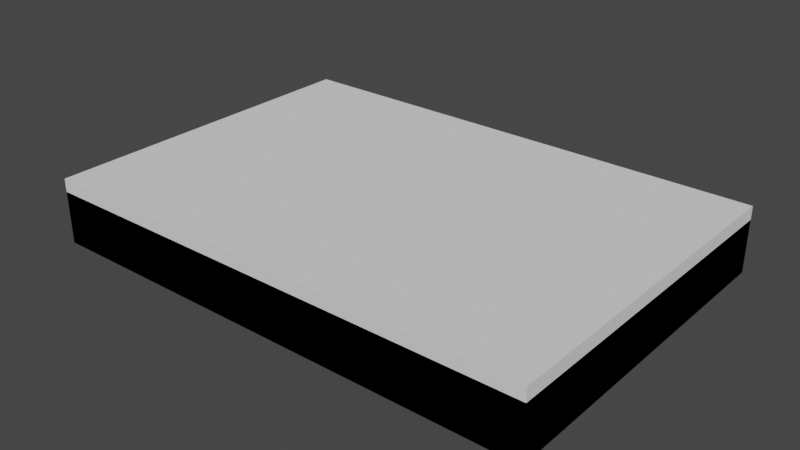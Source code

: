 # Source: sark3.blend  (saved by Blender 3.3.6; exported with 4.5.12 LTS)
import bpy
from mathutils import Matrix  # noqa: F401  (used for matrix-valued properties, if any)

bpy.ops.wm.read_factory_settings(use_empty=True)
scene = bpy.context.scene
scene.name = 'Scene'

# ---- collections
col_final = bpy.data.collections.new('final'); scene.collection.children.link(col_final)

# ---- world
world_world = bpy.data.worlds.new('World'); scene.world = world_world
world_world.use_nodes = True; world_world.node_tree.nodes.clear()
_N = world_world.node_tree.nodes; _L = world_world.node_tree.links
n0 = _N.new('ShaderNodeOutputWorld'); n0.name = 'World Output'; n0.location = (300, 300)
n1 = _N.new('ShaderNodeBackground'); n1.name = 'Background'; n1.location = (10, 300)
n1.inputs[0].default_value = (0.05088, 0.05088, 0.05088, 1.0)
_L.new(n1.outputs[0], n0.inputs[0])
n0.is_active_output = True
world_world.color = (0.05088, 0.05088, 0.05088)
world_world.use_sun_shadow = False
world_world.sun_shadow_jitter_overblur = 0.0

# ---- meshes
me_vert_001 = bpy.data.meshes.new('Vert.001')
me_vert_001.from_pydata([(-91.0, 61.0, 0.0), (91.0, 61.0, 0.0), (-96.0, 66.0, -3.0), (96.0, 66.0, -3.0), (-96.0, 66.0, 0.0), (96.0, 66.0, 0.0), (96.0, 0.0, 0.0), (-96.0, 0.0, 0.0), (96.0, 0.0, -3.0), (-96.0, 0.0, -3.0), (91.0, 0.0, 0.0), (-91.0, 0.0, 0.0), (-91.0, 61.0, 0.0), (-79.0, 61.0, 0.0), (-91.0, 49.0, 0.0), (-79.0, 49.0, 0.0), (-96.0, 0.0, 17.0), (-96.0, 66.0, 17.0), (-91.0, 0.0, 17.0), (-91.0, 61.0, 17.0), (91.0, 61.0, 17.0), (96.0, 66.0, 17.0), (96.0, 0.0, 17.0), (91.0, 0.0, 17.0), (-91.0, 61.0, 20.66), (-79.0, 61.0, 20.66), (-91.0, 49.0, 20.66), (-79.0, 49.0, 20.66), (91.0, 61.0, 0.0), (-91.0, 61.0, 0.0), (96.0, 66.0, -3.0), (-96.0, 66.0, -3.0), (96.0, 66.0, 0.0), (-96.0, 66.0, 0.0), (-96.0, 0.0, 0.0), (96.0, 0.0, 0.0), (-96.0, 0.0, -3.0), (96.0, 0.0, -3.0), (-91.0, 0.0, 0.0), (91.0, 0.0, 0.0), (91.0, 61.0, 0.0), (79.0, 61.0, 0.0), (91.0, 49.0, 0.0), (79.0, 49.0, 0.0), (96.0, 0.0, 17.0), (96.0, 66.0, 17.0), (91.0, 0.0, 17.0), (91.0, 61.0, 17.0), (-91.0, 61.0, 17.0), (-96.0, 66.0, 17.0), (-96.0, 0.0, 17.0), (-91.0, 0.0, 17.0), (91.0, 61.0, 20.66), (79.0, 61.0, 20.66), (91.0, 49.0, 20.66), (79.0, 49.0, 20.66), (-91.0, -61.0, 0.0), (91.0, -61.0, 0.0), (-96.0, -66.0, -3.0), (96.0, -66.0, -3.0), (-96.0, -66.0, 0.0), (96.0, -66.0, 0.0), (-91.0, -61.0, 0.0), (-79.0, -61.0, 0.0), (-91.0, -49.0, 0.0), (-79.0, -49.0, 0.0), (-96.0, -66.0, 17.0), (-91.0, -61.0, 17.0), (91.0, -61.0, 17.0), (96.0, -66.0, 17.0), (-91.0, -61.0, 20.66), (-79.0, -61.0, 20.66), (-91.0, -49.0, 20.66), (-79.0, -49.0, 20.66), (91.0, -61.0, 0.0), (-91.0, -61.0, 0.0), (96.0, -66.0, -3.0), (-96.0, -66.0, -3.0), (96.0, -66.0, 0.0), (-96.0, -66.0, 0.0), (91.0, -61.0, 0.0), (79.0, -61.0, 0.0), (91.0, -49.0, 0.0), (79.0, -49.0, 0.0), (96.0, -66.0, 17.0), (91.0, -61.0, 17.0), (-91.0, -61.0, 17.0), (-96.0, -66.0, 17.0), (91.0, -61.0, 20.66), (79.0, -61.0, 20.66), (91.0, -49.0, 20.66), (79.0, -49.0, 20.66), (86.84, 55.0, -3.0), (86.84, 55.0, -3.0), (86.84, 55.0, 0.0), (86.84, 55.0, 0.0), (86.84, 55.0, 0.0), (86.84, 55.0, 20.66), (86.8, 55.36, -3.0), (86.8, 55.36, -3.0), (86.8, 55.36, 0.0), (86.8, 55.36, 0.0), (86.8, 55.36, 0.0), (86.8, 55.36, 20.66), (86.7, 55.7, -3.0), (86.7, 55.7, -3.0), (86.7, 55.7, 0.0), (86.7, 55.7, 0.0), (86.7, 55.7, 0.0), (86.7, 55.7, 20.66), (86.8, 54.64, -3.0), (86.8, 54.64, -3.0), (86.8, 54.64, 0.0), (86.8, 54.64, 0.0), (86.8, 54.64, 0.0), (86.8, 54.64, 20.66), (86.7, 54.3, -3.0), (86.7, 54.3, -3.0), (86.7, 54.3, 0.0), (86.7, 54.3, 0.0), (86.7, 54.3, 0.0), (86.7, 54.3, 20.66), (86.8, -54.64, -3.0), (86.8, -54.64, -3.0), (86.8, -54.64, 20.66), (86.8, -54.64, 0.0), (86.8, -54.64, 0.0), (86.8, -54.64, 0.0), (86.7, -54.3, -3.0), (86.7, -54.3, -3.0), (86.7, -54.3, 20.66), (86.7, -54.3, 0.0), (86.7, -54.3, 0.0), (86.7, -54.3, 0.0), (86.53, -53.98, -3.0), (86.53, -53.98, -3.0), (86.53, -53.98, 20.66), (86.53, -53.98, 0.0), (86.53, -53.98, 0.0), (86.53, -53.98, 0.0), (86.84, -55.0, -3.0), (86.84, -55.0, -3.0), (86.84, -55.0, 20.66), (86.84, -55.0, 0.0), (86.84, -55.0, 0.0), (86.84, -55.0, 0.0), (86.8, -55.36, -3.0), (86.8, -55.36, -3.0), (86.8, -55.36, 20.66), (86.8, -55.36, 0.0), (86.8, -55.36, 0.0), (86.8, -55.36, 0.0), (86.53, -56.02, -3.0), (86.53, -56.02, -3.0), (86.53, -56.02, 20.66), (86.53, -56.02, 0.0), (86.53, -56.02, 0.0), (86.53, -56.02, 0.0), (86.7, -55.7, -3.0), (86.7, -55.7, -3.0), (86.7, -55.7, 20.66), (86.7, -55.7, 0.0), (86.7, -55.7, 0.0), (86.7, -55.7, 0.0), (85.7, 56.7, -3.0), (85.7, 56.7, -3.0), (85.7, 56.7, 0.0), (85.7, 56.7, 0.0), (85.7, 56.7, 0.0), (85.7, 56.7, 20.66), (86.02, 56.53, -3.0), (86.02, 56.53, -3.0), (86.02, 56.53, 0.0), (86.02, 56.53, 0.0), (86.02, 56.53, 0.0), (86.02, 56.53, 20.66), (85.36, 56.8, -3.0), (85.36, 56.8, -3.0), (85.36, 56.8, 0.0), (85.36, 56.8, 0.0), (85.36, 56.8, 0.0), (85.36, 56.8, 20.66), (86.53, 56.02, -3.0), (86.53, 56.02, -3.0), (86.53, 56.02, 0.0), (86.53, 56.02, 0.0), (86.53, 56.02, 0.0), (86.53, 56.02, 20.66), (86.3, 56.3, -3.0), (86.3, 56.3, -3.0), (86.3, 56.3, 0.0), (86.3, 56.3, 0.0), (86.3, 56.3, 0.0), (86.3, 56.3, 20.66), (86.53, 53.98, -3.0), (86.53, 53.98, -3.0), (86.53, 53.98, 0.0), (86.53, 53.98, 0.0), (86.53, 53.98, 0.0), (86.53, 53.98, 20.66), (86.02, 53.47, -3.0), (86.02, 53.47, -3.0), (86.02, 53.47, 0.0), (86.02, 53.47, 0.0), (86.02, 53.47, 0.0), (86.02, 53.47, 20.66), (86.3, 53.7, -3.0), (86.3, 53.7, -3.0), (86.3, 53.7, 0.0), (86.3, 53.7, 0.0), (86.3, 53.7, 0.0), (86.3, 53.7, 20.66), (85.7, 53.3, -3.0), (85.7, 53.3, -3.0), (85.7, 53.3, 0.0), (85.7, 53.3, 0.0), (85.7, 53.3, 0.0), (85.7, 53.3, 20.66), (85.36, 53.2, -3.0), (85.36, 53.2, -3.0), (85.36, 53.2, 0.0), (85.36, 53.2, 0.0), (85.36, 53.2, 0.0), (85.36, 53.2, 20.66), (85.7, -53.3, -3.0), (85.7, -53.3, -3.0), (85.7, -53.3, 20.66), (85.7, -53.3, 0.0), (85.7, -53.3, 0.0), (85.7, -53.3, 0.0), (85.36, -53.2, -3.0), (85.36, -53.2, -3.0), (85.36, -53.2, 20.66), (85.36, -53.2, 0.0), (85.36, -53.2, 0.0), (85.36, -53.2, 0.0), (86.02, -53.47, -3.0), (86.02, -53.47, -3.0), (86.02, -53.47, 20.66), (86.02, -53.47, 0.0), (86.02, -53.47, 0.0), (86.02, -53.47, 0.0), (86.3, -53.7, -3.0), (86.3, -53.7, -3.0), (86.3, -53.7, 20.66), (86.3, -53.7, 0.0), (86.3, -53.7, 0.0), (86.3, -53.7, 0.0), (86.3, -56.3, -3.0), (86.3, -56.3, -3.0), (86.3, -56.3, 20.66), (86.3, -56.3, 0.0), (86.3, -56.3, 0.0), (86.3, -56.3, 0.0), (85.36, -56.8, -3.0), (85.36, -56.8, -3.0), (85.36, -56.8, 0.0), (85.36, -56.8, 20.66), (85.36, -56.8, 0.0), (85.36, -56.8, 0.0), (86.02, -56.53, -3.0), (86.02, -56.53, -3.0), (86.02, -56.53, 0.0), (86.02, -56.53, 20.66), (86.02, -56.53, 0.0), (86.02, -56.53, 0.0), (85.7, -56.7, -3.0), (85.7, -56.7, -3.0), (85.7, -56.7, 0.0), (85.7, -56.7, 20.66), (85.7, -56.7, 0.0), (85.7, -56.7, 0.0), (85.0, 56.84, -3.0), (85.0, 56.84, -3.0), (85.0, 56.84, 0.0), (85.0, 56.84, 0.0), (85.0, 56.84, 0.0), (85.0, 56.84, 20.66), (84.64, 56.8, -3.0), (84.64, 56.8, -3.0), (84.64, 56.8, 0.0), (84.64, 56.8, 0.0), (84.64, 56.8, 0.0), (84.64, 56.8, 20.66), (84.3, 56.7, -3.0), (84.3, 56.7, -3.0), (84.3, 56.7, 0.0), (84.3, 56.7, 0.0), (84.3, 56.7, 0.0), (84.3, 56.7, 20.66), (85.0, 53.16, -3.0), (85.0, 53.16, -3.0), (85.0, 53.16, 0.0), (85.0, 53.16, 0.0), (85.0, 53.16, 0.0), (85.0, 53.16, 20.66), (84.64, 53.2, -3.0), (84.64, 53.2, -3.0), (84.64, 53.2, 0.0), (84.64, 53.2, 0.0), (84.64, 53.2, 0.0), (84.64, 53.2, 20.66), (84.3, 53.3, -3.0), (84.3, 53.3, -3.0), (84.3, 53.3, 0.0), (84.3, 53.3, 0.0), (84.3, 53.3, 0.0), (84.3, 53.3, 20.66), (85.0, -53.16, -3.0), (85.0, -53.16, -3.0), (85.0, -53.16, 20.66), (85.0, -53.16, 0.0), (85.0, -53.16, 0.0), (85.0, -53.16, 0.0), (84.64, -53.2, -3.0), (84.64, -53.2, -3.0), (84.64, -53.2, 20.66), (84.64, -53.2, 0.0), (84.64, -53.2, 0.0), (84.64, -53.2, 0.0), (85.0, -56.84, -3.0), (85.0, -56.84, -3.0), (85.0, -56.84, 0.0), (85.0, -56.84, 20.66), (85.0, -56.84, 0.0), (85.0, -56.84, 0.0), (84.64, -56.8, -3.0), (84.64, -56.8, -3.0), (84.64, -56.8, 0.0), (84.64, -56.8, 20.66), (84.64, -56.8, 0.0), (84.64, -56.8, 0.0), (84.3, -56.7, -3.0), (84.3, -56.7, -3.0), (84.3, -56.7, 0.0), (84.3, -56.7, 20.66), (84.3, -56.7, 0.0), (84.3, -56.7, 0.0), (83.98, 56.53, -3.0), (83.98, 56.53, -3.0), (83.98, 56.53, 0.0), (83.98, 56.53, 0.0), (83.98, 56.53, 0.0), (83.98, 56.53, 20.66), (83.7, 56.3, -3.0), (83.7, 56.3, -3.0), (83.7, 56.3, 0.0), (83.7, 56.3, 0.0), (83.7, 56.3, 0.0), (83.7, 56.3, 20.66), (83.47, 56.02, -3.0), (83.47, 56.02, -3.0), (83.47, 56.02, 0.0), (83.47, 56.02, 0.0), (83.47, 56.02, 0.0), (83.47, 56.02, 20.66), (83.3, 55.7, -3.0), (83.3, 55.7, -3.0), (83.3, 55.7, 0.0), (83.3, 55.7, 0.0), (83.3, 55.7, 0.0), (83.3, 55.7, 20.66), (83.2, 55.36, -3.0), (83.2, 55.36, -3.0), (83.2, 55.36, 0.0), (83.2, 55.36, 0.0), (83.2, 55.36, 0.0), (83.2, 55.36, 20.66), (83.2, 54.64, -3.0), (83.2, 54.64, -3.0), (83.2, 54.64, 0.0), (83.2, 54.64, 0.0), (83.2, 54.64, 0.0), (83.2, 54.64, 20.66), (83.3, 54.3, -3.0), (83.3, 54.3, -3.0), (83.3, 54.3, 0.0), (83.3, 54.3, 0.0), (83.3, 54.3, 0.0), (83.3, 54.3, 20.66), (83.47, 53.98, -3.0), (83.47, 53.98, -3.0), (83.47, 53.98, 0.0), (83.47, 53.98, 0.0), (83.47, 53.98, 0.0), (83.47, 53.98, 20.66), (83.7, 53.7, -3.0), (83.7, 53.7, -3.0), (83.7, 53.7, 0.0), (83.7, 53.7, 0.0), (83.7, 53.7, 0.0), (83.7, 53.7, 20.66), (83.98, 53.47, -3.0), (83.98, 53.47, -3.0), (83.98, 53.47, 0.0), (83.98, 53.47, 0.0), (83.98, 53.47, 0.0), (83.98, 53.47, 20.66), (84.3, -53.3, -3.0), (84.3, -53.3, -3.0), (84.3, -53.3, 20.66), (84.3, -53.3, 0.0), (84.3, -53.3, 0.0), (84.3, -53.3, 0.0), (83.98, -53.47, -3.0), (83.98, -53.47, -3.0), (83.98, -53.47, 20.66), (83.98, -53.47, 0.0), (83.98, -53.47, 0.0), (83.98, -53.47, 0.0), (83.7, -53.7, -3.0), (83.7, -53.7, -3.0), (83.7, -53.7, 20.66), (83.7, -53.7, 0.0), (83.7, -53.7, 0.0), (83.7, -53.7, 0.0), (83.47, -53.98, -3.0), (83.47, -53.98, -3.0), (83.47, -53.98, 0.0), (83.47, -53.98, 20.66), (83.47, -53.98, 0.0), (83.47, -53.98, 0.0), (83.2, -54.64, -3.0), (83.2, -54.64, -3.0), (83.2, -54.64, 0.0), (83.2, -54.64, 20.66), (83.2, -54.64, 0.0), (83.2, -54.64, 0.0), (83.3, -54.3, -3.0), (83.3, -54.3, -3.0), (83.3, -54.3, 0.0), (83.3, -54.3, 20.66), (83.3, -54.3, 0.0), (83.3, -54.3, 0.0), (83.2, -55.36, -3.0), (83.2, -55.36, -3.0), (83.2, -55.36, 0.0), (83.2, -55.36, 20.66), (83.2, -55.36, 0.0), (83.2, -55.36, 0.0), (83.3, -55.7, -3.0), (83.3, -55.7, -3.0), (83.3, -55.7, 0.0), (83.3, -55.7, 20.66), (83.3, -55.7, 0.0), (83.3, -55.7, 0.0), (83.7, -56.3, -3.0), (83.7, -56.3, -3.0), (83.7, -56.3, 0.0), (83.7, -56.3, 20.66), (83.7, -56.3, 0.0), (83.7, -56.3, 0.0), (83.98, -56.53, -3.0), (83.98, -56.53, -3.0), (83.98, -56.53, 0.0), (83.98, -56.53, 20.66), (83.98, -56.53, 0.0), (83.98, -56.53, 0.0), (83.47, -56.02, -3.0), (83.47, -56.02, -3.0), (83.47, -56.02, 0.0), (83.47, -56.02, 20.66), (83.47, -56.02, 0.0), (83.47, -56.02, 0.0), (83.16, 55.0, -3.0), (83.16, 55.0, -3.0), (83.16, 55.0, 0.0), (83.16, 55.0, 0.0), (83.16, 55.0, 0.0), (83.16, 55.0, 20.66), (83.16, -55.0, -3.0), (83.16, -55.0, -3.0), (83.16, -55.0, 0.0), (83.16, -55.0, 20.66), (83.16, -55.0, 0.0), (83.16, -55.0, 0.0), (-83.2, -54.64, -3.0), (-83.2, -54.64, -3.0), (-83.2, -54.64, 0.0), (-83.2, -54.64, 0.0), (-83.2, -54.64, 20.66), (-83.2, -54.64, 0.0), (-83.16, -55.0, -3.0), (-83.16, -55.0, -3.0), (-83.16, -55.0, 0.0), (-83.16, -55.0, 0.0), (-83.16, -55.0, 20.66), (-83.16, -55.0, 0.0), (-83.16, 55.0, -3.0), (-83.16, 55.0, -3.0), (-83.16, 55.0, 0.0), (-83.16, 55.0, 0.0), (-83.16, 55.0, 0.0), (-83.16, 55.0, 20.66), (-83.2, 55.36, -3.0), (-83.2, 55.36, -3.0), (-83.2, 55.36, 0.0), (-83.2, 55.36, 0.0), (-83.2, 55.36, 0.0), (-83.2, 55.36, 20.66), (-83.2, 54.64, -3.0), (-83.2, 54.64, -3.0), (-83.2, 54.64, 0.0), (-83.2, 54.64, 0.0), (-83.2, 54.64, 0.0), (-83.2, 54.64, 20.66), (-83.3, 55.7, -3.0), (-83.3, 55.7, -3.0), (-83.3, 55.7, 0.0), (-83.3, 55.7, 0.0), (-83.3, 55.7, 0.0), (-83.3, 55.7, 20.66), (-83.3, 54.3, -3.0), (-83.3, 54.3, -3.0), (-83.3, 54.3, 0.0), (-83.3, 54.3, 0.0), (-83.3, 54.3, 0.0), (-83.3, 54.3, 20.66), (-83.2, -55.36, -3.0), (-83.2, -55.36, -3.0), (-83.2, -55.36, 0.0), (-83.2, -55.36, 0.0), (-83.2, -55.36, 20.66), (-83.2, -55.36, 0.0), (-83.3, -55.7, -3.0), (-83.3, -55.7, -3.0), (-83.3, -55.7, 0.0), (-83.3, -55.7, 0.0), (-83.3, -55.7, 20.66), (-83.3, -55.7, 0.0), (-83.3, -54.3, -3.0), (-83.3, -54.3, -3.0), (-83.3, -54.3, 0.0), (-83.3, -54.3, 0.0), (-83.3, -54.3, 20.66), (-83.3, -54.3, 0.0), (-83.47, 53.98, -3.0), (-83.47, 53.98, -3.0), (-83.47, 53.98, 0.0), (-83.47, 53.98, 0.0), (-83.47, 53.98, 0.0), (-83.47, 53.98, 20.66), (-83.47, 56.02, -3.0), (-83.47, 56.02, -3.0), (-83.47, 56.02, 0.0), (-83.47, 56.02, 0.0), (-83.47, 56.02, 0.0), (-83.47, 56.02, 20.66), (-84.64, 56.8, -3.0), (-84.64, 56.8, -3.0), (-84.64, 56.8, 0.0), (-84.64, 56.8, 0.0), (-84.64, 56.8, 0.0), (-84.64, 56.8, 20.66), (-84.3, 56.7, -3.0), (-84.3, 56.7, -3.0), (-84.3, 56.7, 0.0), (-84.3, 56.7, 0.0), (-84.3, 56.7, 0.0), (-84.3, 56.7, 20.66), (-83.98, 56.53, -3.0), (-83.98, 56.53, -3.0), (-83.98, 56.53, 0.0), (-83.98, 56.53, 0.0), (-83.98, 56.53, 0.0), (-83.98, 56.53, 20.66), (-83.7, 56.3, -3.0), (-83.7, 56.3, -3.0), (-83.7, 56.3, 0.0), (-83.7, 56.3, 0.0), (-83.7, 56.3, 0.0), (-83.7, 56.3, 20.66), (-83.7, 53.7, -3.0), (-83.7, 53.7, -3.0), (-83.7, 53.7, 0.0), (-83.7, 53.7, 0.0), (-83.7, 53.7, 0.0), (-83.7, 53.7, 20.66), (-83.98, 53.47, -3.0), (-83.98, 53.47, -3.0), (-83.98, 53.47, 0.0), (-83.98, 53.47, 0.0), (-83.98, 53.47, 0.0), (-83.98, 53.47, 20.66), (-84.3, 53.3, -3.0), (-84.3, 53.3, -3.0), (-84.3, 53.3, 0.0), (-84.3, 53.3, 0.0), (-84.3, 53.3, 0.0), (-84.3, 53.3, 20.66), (-84.64, 53.2, -3.0), (-84.64, 53.2, -3.0), (-84.64, 53.2, 0.0), (-84.64, 53.2, 0.0), (-84.64, 53.2, 0.0), (-84.64, 53.2, 20.66), (-84.64, -53.2, -3.0), (-84.64, -53.2, -3.0), (-84.64, -53.2, 0.0), (-84.64, -53.2, 0.0), (-84.64, -53.2, 20.66), (-84.64, -53.2, 0.0), (-84.3, -53.3, -3.0), (-84.3, -53.3, -3.0), (-84.3, -53.3, 0.0), (-84.3, -53.3, 0.0), (-84.3, -53.3, 20.66), (-84.3, -53.3, 0.0), (-83.98, -53.47, -3.0), (-83.98, -53.47, -3.0), (-83.98, -53.47, 0.0), (-83.98, -53.47, 0.0), (-83.98, -53.47, 20.66), (-83.98, -53.47, 0.0), (-83.47, -53.98, -3.0), (-83.47, -53.98, -3.0), (-83.47, -53.98, 0.0), (-83.47, -53.98, 0.0), (-83.47, -53.98, 20.66), (-83.47, -53.98, 0.0), (-83.7, -53.7, -3.0), (-83.7, -53.7, -3.0), (-83.7, -53.7, 0.0), (-83.7, -53.7, 0.0), (-83.7, -53.7, 20.66), (-83.7, -53.7, 0.0), (-83.47, -56.02, -3.0), (-83.47, -56.02, -3.0), (-83.47, -56.02, 0.0), (-83.47, -56.02, 0.0), (-83.47, -56.02, 20.66), (-83.47, -56.02, 0.0), (-83.7, -56.3, -3.0), (-83.7, -56.3, -3.0), (-83.7, -56.3, 0.0), (-83.7, -56.3, 0.0), (-83.7, -56.3, 20.66), (-83.7, -56.3, 0.0), (-83.98, -56.53, -3.0), (-83.98, -56.53, -3.0), (-83.98, -56.53, 0.0), (-83.98, -56.53, 0.0), (-83.98, -56.53, 20.66), (-83.98, -56.53, 0.0), (-84.3, -56.7, -3.0), (-84.3, -56.7, -3.0), (-84.3, -56.7, 0.0), (-84.3, -56.7, 0.0), (-84.3, -56.7, 20.66), (-84.3, -56.7, 0.0), (-84.64, -56.8, -3.0), (-84.64, -56.8, -3.0), (-84.64, -56.8, 0.0), (-84.64, -56.8, 0.0), (-84.64, -56.8, 20.66), (-84.64, -56.8, 0.0), (-85.36, 56.8, -3.0), (-85.36, 56.8, -3.0), (-85.36, 56.8, 0.0), (-85.36, 56.8, 0.0), (-85.36, 56.8, 0.0), (-85.36, 56.8, 20.66), (-85.0, 56.84, -3.0), (-85.0, 56.84, -3.0), (-85.0, 56.84, 0.0), (-85.0, 56.84, 0.0), (-85.0, 56.84, 0.0), (-85.0, 56.84, 20.66), (-85.7, 56.7, -3.0), (-85.7, 56.7, -3.0), (-85.7, 56.7, 0.0), (-85.7, 56.7, 0.0), (-85.7, 56.7, 0.0), (-85.7, 56.7, 20.66), (-86.02, 53.47, -3.0), (-86.02, 53.47, -3.0), (-86.02, 53.47, 0.0), (-86.02, 53.47, 0.0), (-86.02, 53.47, 0.0), (-86.02, 53.47, 20.66), (-85.7, 53.3, -3.0), (-85.7, 53.3, -3.0), (-85.7, 53.3, 0.0), (-85.7, 53.3, 0.0), (-85.7, 53.3, 0.0), (-85.7, 53.3, 20.66), (-85.36, 53.2, -3.0), (-85.36, 53.2, -3.0), (-85.36, 53.2, 0.0), (-85.36, 53.2, 0.0), (-85.36, 53.2, 0.0), (-85.36, 53.2, 20.66), (-85.0, 53.16, -3.0), (-85.0, 53.16, -3.0), (-85.0, 53.16, 0.0), (-85.0, 53.16, 0.0), (-85.0, 53.16, 0.0), (-85.0, 53.16, 20.66), (-85.36, -53.2, -3.0), (-85.36, -53.2, -3.0), (-85.36, -53.2, 0.0), (-85.36, -53.2, 0.0), (-85.36, -53.2, 20.66), (-85.36, -53.2, 0.0), (-85.7, -53.3, -3.0), (-85.7, -53.3, -3.0), (-85.7, -53.3, 0.0), (-85.7, -53.3, 0.0), (-85.7, -53.3, 20.66), (-85.7, -53.3, 0.0), (-85.0, -53.16, -3.0), (-85.0, -53.16, -3.0), (-85.0, -53.16, 0.0), (-85.0, -53.16, 0.0), (-85.0, -53.16, 20.66), (-85.0, -53.16, 0.0), (-86.02, -53.47, -3.0), (-86.02, -53.47, -3.0), (-86.02, -53.47, 0.0), (-86.02, -53.47, 0.0), (-86.02, -53.47, 20.66), (-86.02, -53.47, 0.0), (-85.0, -56.84, -3.0), (-85.0, -56.84, -3.0), (-85.0, -56.84, 0.0), (-85.0, -56.84, 0.0), (-85.0, -56.84, 20.66), (-85.0, -56.84, 0.0), (-85.36, -56.8, -3.0), (-85.36, -56.8, -3.0), (-85.36, -56.8, 0.0), (-85.36, -56.8, 0.0), (-85.36, -56.8, 20.66), (-85.36, -56.8, 0.0), (-85.7, -56.7, -3.0), (-85.7, -56.7, -3.0), (-85.7, -56.7, 0.0), (-85.7, -56.7, 0.0), (-85.7, -56.7, 20.66), (-85.7, -56.7, 0.0), (-86.02, 56.53, -3.0), (-86.02, 56.53, -3.0), (-86.02, 56.53, 0.0), (-86.02, 56.53, 0.0), (-86.02, 56.53, 0.0), (-86.02, 56.53, 20.66), (-86.3, 56.3, -3.0), (-86.3, 56.3, -3.0), (-86.3, 56.3, 0.0), (-86.3, 56.3, 0.0), (-86.3, 56.3, 0.0), (-86.3, 56.3, 20.66), (-86.7, 55.7, -3.0), (-86.7, 55.7, -3.0), (-86.7, 55.7, 0.0), (-86.7, 55.7, 0.0), (-86.7, 55.7, 0.0), (-86.7, 55.7, 20.66), (-86.53, 56.02, -3.0), (-86.53, 56.02, -3.0), (-86.53, 56.02, 0.0), (-86.53, 56.02, 0.0), (-86.53, 56.02, 0.0), (-86.53, 56.02, 20.66), (-86.84, 55.0, -3.0), (-86.84, 55.0, -3.0), (-86.84, 55.0, 0.0), (-86.84, 55.0, 0.0), (-86.84, 55.0, 0.0), (-86.84, 55.0, 20.66), (-86.8, 55.36, -3.0), (-86.8, 55.36, -3.0), (-86.8, 55.36, 0.0), (-86.8, 55.36, 0.0), (-86.8, 55.36, 0.0), (-86.8, 55.36, 20.66), (-86.8, 54.64, -3.0), (-86.8, 54.64, -3.0), (-86.8, 54.64, 0.0), (-86.8, 54.64, 0.0), (-86.8, 54.64, 0.0), (-86.8, 54.64, 20.66), (-86.7, 54.3, -3.0), (-86.7, 54.3, -3.0), (-86.7, 54.3, 0.0), (-86.7, 54.3, 0.0), (-86.7, 54.3, 0.0), (-86.7, 54.3, 20.66), (-86.53, 53.98, -3.0), (-86.53, 53.98, -3.0), (-86.53, 53.98, 0.0), (-86.53, 53.98, 0.0), (-86.53, 53.98, 0.0), (-86.53, 53.98, 20.66), (-86.3, 53.7, -3.0), (-86.3, 53.7, -3.0), (-86.3, 53.7, 0.0), (-86.3, 53.7, 0.0), (-86.3, 53.7, 0.0), (-86.3, 53.7, 20.66), (-86.3, -53.7, -3.0), (-86.3, -53.7, -3.0), (-86.3, -53.7, 0.0), (-86.3, -53.7, 0.0), (-86.3, -53.7, 20.66), (-86.3, -53.7, 0.0), (-86.53, -53.98, -3.0), (-86.53, -53.98, -3.0), (-86.53, -53.98, 0.0), (-86.53, -53.98, 0.0), (-86.53, -53.98, 20.66), (-86.53, -53.98, 0.0), (-86.8, -54.64, -3.0), (-86.8, -54.64, -3.0), (-86.8, -54.64, 0.0), (-86.8, -54.64, 0.0), (-86.8, -54.64, 20.66), (-86.8, -54.64, 0.0), (-86.84, -55.0, -3.0), (-86.84, -55.0, -3.0), (-86.84, -55.0, 0.0), (-86.84, -55.0, 0.0), (-86.84, -55.0, 20.66), (-86.84, -55.0, 0.0), (-86.7, -54.3, -3.0), (-86.7, -54.3, -3.0), (-86.7, -54.3, 0.0), (-86.7, -54.3, 0.0), (-86.7, -54.3, 20.66), (-86.7, -54.3, 0.0), (-86.8, -55.36, -3.0), (-86.8, -55.36, -3.0), (-86.8, -55.36, 0.0), (-86.8, -55.36, 0.0), (-86.8, -55.36, 20.66), (-86.8, -55.36, 0.0), (-86.7, -55.7, -3.0), (-86.7, -55.7, -3.0), (-86.7, -55.7, 0.0), (-86.7, -55.7, 0.0), (-86.7, -55.7, 20.66), (-86.7, -55.7, 0.0), (-86.53, -56.02, -3.0), (-86.53, -56.02, -3.0), (-86.53, -56.02, 0.0), (-86.53, -56.02, 0.0), (-86.53, -56.02, 20.66), (-86.53, -56.02, 0.0), (-86.02, -56.53, -3.0), (-86.02, -56.53, -3.0), (-86.02, -56.53, 0.0), (-86.02, -56.53, 0.0), (-86.02, -56.53, 20.66), (-86.02, -56.53, 0.0), (-86.3, -56.3, -3.0), (-86.3, -56.3, -3.0), (-86.3, -56.3, 0.0), (-86.3, -56.3, 0.0), (-86.3, -56.3, 20.66), (-86.3, -56.3, 0.0), (-33.29, 35.48, -3.0), (-33.29, 35.48, -3.0), (-33.29, 35.48, -4.768e-06), (-33.29, 35.48, -4.768e-06), (83.72, 35.48, -3.0), (83.72, 35.48, -3.0), (83.72, 35.48, -4.768e-06), (83.72, 35.48, -4.768e-06), (83.72, -36.53, -3.0), (83.72, -36.53, -3.0), (83.72, -36.53, -4.768e-06), (83.72, -36.53, -4.768e-06), (-33.29, -36.53, -4.768e-06), (-33.29, -36.53, -4.768e-06), (-33.29, -36.53, -3.0), (-33.29, -36.53, -3.0), (83.72, 0.0, -3.0), (83.72, 0.0, -3.0), (83.72, 0.0, 0.0), (83.72, 0.0, 0.0), (-33.29, 0.0, -3.0), (-33.29, 0.0, -3.0), (-33.29, 0.0, 0.0), (-33.29, 0.0, 0.0)], [], [(10, 1, 94, 112, 118, 196, 208, 202, 214, 220, 292, 298, 304, 394, 388, 382, 376, 370, 466, 491, 503, 515, 539, 575, 581, 587, 593, 695, 689, 683, 677, 797, 791, 785, 779, 767, 0, 11, 882, 862, 866, 878), (4, 5, 3, 2), (7, 4, 2, 9), (8, 877, 864, 861, 881, 9, 2, 764, 776, 782, 788, 794, 674, 680, 686, 692, 590, 584, 578, 572, 536, 512, 500, 488, 465, 369, 375, 381, 387, 393, 303, 297, 291, 219, 213, 201, 207, 195, 117, 111, 93, 3), (1, 10, 23, 20), (4, 7, 16, 17), (5, 6, 8, 3), (11, 0, 19, 18), (13, 15, 492, 498, 510, 546, 570, 564, 558, 552, 666, 660, 672, 744, 750, 762, 756, 774, 768, 12), (18, 19, 17, 16), (20, 23, 22, 21), (20, 21, 17, 19), (6, 5, 21, 22), (0, 1, 20, 19), (5, 4, 17, 21), (25, 24, 769, 775, 757, 763, 751, 745, 673, 661, 667, 553, 559, 565, 571, 547, 511, 499, 493, 27), (12, 14, 26, 24), (14, 15, 27, 26), (15, 13, 25, 27), (13, 12, 24, 25), (38, 883, 863, 867, 879, 39, 28, 95, 113, 119, 197, 209, 203, 215, 221, 293, 299, 305, 395, 389, 383, 377, 371, 467, 490, 502, 514, 538, 574, 580, 586, 592, 694, 688, 682, 676, 796, 790, 784, 778, 766, 29), (32, 30, 31, 33), (35, 37, 30, 32), (36, 31, 765, 777, 783, 789, 795, 675, 681, 687, 693, 591, 585, 579, 573, 537, 513, 501, 489, 464, 368, 374, 380, 386, 392, 302, 296, 290, 218, 212, 200, 206, 194, 116, 110, 92, 30, 37, 876, 865, 860, 880), (29, 48, 51, 38), (32, 45, 44, 35), (33, 31, 36, 34), (39, 46, 47, 28), (41, 40, 96, 102, 108, 186, 192, 174, 168, 180, 276, 282, 288, 342, 348, 354, 360, 366, 468, 43), (46, 44, 45, 47), (48, 49, 50, 51), (48, 47, 45, 49), (34, 50, 49, 33), (28, 47, 48, 29), (33, 49, 45, 32), (53, 55, 469, 367, 361, 355, 349, 343, 289, 283, 277, 181, 169, 175, 193, 187, 109, 103, 97, 52), (40, 52, 54, 42), (42, 54, 55, 43), (43, 55, 53, 41), (41, 53, 52, 40), (10, 878, 870, 873, 882, 11, 56, 821, 815, 827, 809, 803, 719, 707, 701, 713, 599, 605, 611, 623, 617, 533, 479, 485, 474, 426, 432, 420, 414, 408, 402, 318, 312, 234, 228, 240, 246, 138, 132, 126, 144, 57), (60, 58, 59, 61), (7, 9, 58, 60), (8, 59, 140, 122, 128, 134, 242, 236, 224, 230, 308, 314, 398, 404, 410, 416, 428, 422, 470, 482, 476, 530, 614, 620, 608, 602, 596, 710, 698, 704, 716, 800, 806, 824, 812, 818, 58, 9, 881, 874, 869, 877), (57, 68, 23, 10), (60, 66, 16, 7), (61, 59, 8, 6), (11, 18, 67, 56), (63, 62, 823, 835, 841, 847, 859, 853, 739, 733, 727, 655, 649, 643, 637, 631, 529, 523, 487, 65), (18, 16, 66, 67), (68, 69, 22, 23), (68, 67, 66, 69), (6, 22, 69, 61), (56, 67, 68, 57), (61, 69, 66, 60), (71, 73, 486, 522, 528, 630, 636, 642, 648, 654, 726, 732, 738, 852, 858, 846, 840, 834, 822, 70), (62, 70, 72, 64), (64, 72, 73, 65), (65, 73, 71, 63), (63, 71, 70, 62), (38, 75, 820, 814, 826, 808, 802, 718, 706, 700, 712, 598, 604, 610, 622, 616, 532, 478, 484, 472, 424, 430, 418, 413, 407, 401, 317, 311, 233, 227, 239, 245, 137, 131, 125, 143, 74, 39, 879, 871, 872, 883), (78, 79, 77, 76), (35, 78, 76, 37), (36, 880, 875, 868, 876, 37, 76, 141, 123, 129, 135, 243, 237, 225, 231, 309, 315, 399, 405, 411, 417, 429, 423, 471, 483, 477, 531, 615, 621, 609, 603, 597, 711, 699, 705, 717, 801, 807, 825, 813, 819, 77), (75, 38, 51, 86), (78, 35, 44, 84), (79, 34, 36, 77), (39, 74, 85, 46), (81, 83, 475, 439, 445, 463, 451, 457, 337, 331, 325, 259, 271, 265, 253, 157, 163, 151, 145, 80), (46, 85, 84, 44), (86, 51, 50, 87), (86, 87, 84, 85), (34, 79, 87, 50), (74, 75, 86, 85), (79, 78, 84, 87), (89, 88, 142, 148, 160, 154, 250, 263, 269, 257, 323, 329, 335, 455, 449, 461, 443, 437, 473, 91), (80, 82, 90, 88), (82, 83, 91, 90), (83, 81, 89, 91), (81, 80, 88, 89), (70, 822, 816, 828, 810, 804, 720, 708, 702, 714, 600, 606, 612, 624, 618, 534, 480, 486, 73, 72), (0, 767, 773, 755, 761, 749, 743, 671, 659, 665, 551, 557, 563, 569, 545, 509, 497, 491, 466, 364, 358, 352, 346, 340, 286, 280, 274, 178, 166, 172, 190, 184, 106, 100, 94, 1), (57, 144, 150, 162, 156, 252, 264, 270, 258, 324, 330, 336, 456, 450, 462, 444, 438, 474, 485, 521, 527, 629, 635, 641, 647, 653, 725, 731, 737, 851, 857, 845, 839, 833, 821, 56), (91, 473, 425, 431, 419, 412, 406, 400, 316, 310, 232, 226, 238, 244, 136, 130, 124, 142, 88, 90), (27, 493, 505, 517, 541, 577, 583, 589, 595, 697, 691, 685, 679, 799, 793, 787, 781, 769, 24, 26), (77, 819, 831, 837, 843, 855, 849, 735, 729, 723, 651, 645, 639, 633, 627, 525, 519, 483, 471, 435, 441, 459, 447, 453, 333, 327, 321, 255, 267, 261, 249, 153, 159, 147, 141, 76), (30, 92, 98, 104, 182, 188, 170, 164, 176, 272, 278, 284, 338, 344, 350, 356, 362, 464, 489, 495, 507, 543, 567, 561, 555, 549, 663, 657, 669, 741, 747, 759, 753, 771, 765, 31), (12, 768, 780, 786, 792, 798, 678, 684, 690, 696, 594, 588, 582, 576, 540, 516, 504, 492, 15, 14), (74, 143, 149, 161, 155, 251, 262, 268, 256, 322, 328, 334, 454, 448, 460, 442, 436, 472, 484, 520, 526, 628, 634, 640, 646, 652, 724, 730, 736, 850, 856, 844, 838, 832, 820, 75), (52, 97, 115, 121, 199, 211, 205, 217, 223, 295, 301, 307, 397, 391, 385, 379, 373, 469, 55, 54), (3, 93, 99, 105, 183, 189, 171, 165, 177, 273, 279, 285, 339, 345, 351, 357, 363, 465, 488, 494, 506, 542, 566, 560, 554, 548, 662, 656, 668, 740, 746, 758, 752, 770, 764, 2), (80, 145, 127, 133, 139, 247, 241, 229, 235, 313, 319, 403, 409, 415, 421, 433, 427, 475, 83, 82), (43, 468, 372, 378, 384, 390, 396, 306, 300, 294, 222, 216, 204, 210, 198, 120, 114, 96, 40, 42), (29, 766, 772, 754, 760, 748, 742, 670, 658, 664, 550, 556, 562, 568, 544, 508, 496, 490, 467, 365, 359, 353, 347, 341, 287, 281, 275, 179, 167, 173, 191, 185, 107, 101, 95, 28), (65, 487, 481, 535, 619, 625, 613, 607, 601, 715, 703, 709, 721, 805, 811, 829, 817, 823, 62, 64), (58, 818, 830, 836, 842, 854, 848, 734, 728, 722, 650, 644, 638, 632, 626, 524, 518, 482, 470, 434, 440, 458, 446, 452, 332, 326, 320, 254, 266, 260, 248, 152, 158, 146, 140, 59)])
_uv = me_vert_001.uv_layers.new(name='UVMap')
_uv.uv.foreach_set('vector', [0.0, 0.0, 0.0, 0.0, 0.0, 0.0, 0.0, 0.0, 0.0, 0.0, 0.0, 0.0, 0.0, 0.0, 0.0, 0.0, 0.0, 0.0, 0.0, 0.0, 0.0, 0.0, 0.0, 0.0, 0.0, 0.0, 0.0, 0.0, 0.0, 0.0, 0.0, 0.0, 0.0, 0.0, 0.0, 0.0, 0.0, 0.0, 0.0, 0.0, 0.0, 0.0, 0.0, 0.0, 0.0, 0.0, 0.0, 0.0, 0.0, 0.0, 0.0, 0.0, 0.0, 0.0, 0.0, 0.0, 0.0, 0.0, 0.0, 0.0, 0.0, 0.0, 0.0, 0.0, 0.0, 0.0, 0.0, 0.0, 0.0, 0.0, 0.0, 0.0, 0.0, 0.0, 0.0, 0.0, 0.0, 0.0, 0.0, 0.0, 0.0, 0.0, 0.0, 0.0, 0.0, 0.0, 0.0, 0.0, 0.0, 0.0, 0.0, 0.0, 0.0, 0.0, 0.0, 0.0, 0.0, 0.0, 0.0, 0.0, 0.0, 0.0, 0.0, 0.0, 0.0, 0.0, 0.0, 0.0, 0.0, 0.0, 0.0, 0.0, 0.0, 0.0, 0.0, 0.0, 0.0, 0.0, 0.0, 0.0, 0.0, 0.0, 0.0, 0.0, 0.0, 0.0, 0.0, 0.0, 0.0, 0.0, 0.0, 0.0, 0.0, 0.0, 0.0, 0.0, 0.0, 0.0, 0.0, 0.0, 0.0, 0.0, 0.0, 0.0, 0.0, 0.0, 0.0, 0.0, 0.0, 0.0, 0.0, 0.0, 0.0, 0.0, 0.0, 0.0, 0.0, 0.0, 0.0, 0.0, 0.0, 0.0, 0.0, 0.0, 0.0, 0.0, 0.0, 0.0, 0.0, 0.0, 0.0, 0.0, 0.0, 0.0, 0.0, 0.0, 0.0, 0.0, 0.0, 0.0, 0.0, 0.0, 0.0, 0.0, 0.0, 0.0, 0.0, 0.0, 0.0, 0.0, 0.0, 0.0, 0.0, 0.0, 0.0, 0.0, 0.0, 0.0, 0.0, 0.0, 0.0, 0.0, 0.0, 0.0, 0.0, 0.0, 0.0, 0.0, 0.0, 0.0, 0.0, 0.0, 0.0, 0.0, 0.0, 0.0, 0.0, 0.0, 0.0, 0.0, 0.0, 0.0, 0.0, 0.0, 0.0, 0.0, 0.0, 0.0, 0.0, 0.0, 0.0, 0.0, 0.0, 0.0, 0.0, 0.0, 0.0, 0.0, 0.0, 0.0, 0.0, 0.0, 0.0, 0.0, 0.0, 0.0, 0.0, 0.0, 0.0, 0.0, 0.0, 0.0, 0.0, 0.0, 0.0, 0.0, 0.0, 0.0, 0.0, 0.0, 0.0, 0.0, 0.0, 0.0, 0.0, 0.0, 0.0, 0.0, 0.0, 0.0, 0.0, 0.0, 0.0, 0.0, 0.0, 0.0, 0.0, 0.0, 0.0, 0.0, 0.0, 0.0, 0.0, 0.0, 0.0, 0.0, 0.0, 0.0, 0.0, 0.0, 0.0, 0.0, 0.0, 0.0, 0.0, 0.0, 0.0, 0.0, 0.0, 0.0, 0.0, 0.0, 0.0, 0.0, 0.0, 0.0, 0.0, 0.0, 0.0, 0.0, 0.0, 0.0, 0.0, 0.0, 0.0, 0.0, 0.0, 0.0, 0.0, 0.0, 0.0, 0.0, 0.0, 0.0, 0.0, 0.0, 0.0, 0.0, 0.0, 0.0, 0.0, 0.0, 0.0, 0.0, 0.0, 0.0, 0.0, 0.0, 0.0, 0.0, 0.0, 0.0, 0.0, 0.0, 0.0, 0.0, 0.0, 0.0, 0.0, 0.0, 0.0, 0.0, 0.0, 0.0, 0.0, 0.0, 0.0, 0.0, 0.0, 0.0, 0.0, 0.0, 0.0, 0.0, 0.0, 0.0, 0.0, 0.0, 0.0, 0.0, 0.0, 0.0, 0.0, 0.0, 0.0, 0.0, 0.0, 0.0, 0.0, 0.0, 0.0, 0.0, 0.0, 0.0, 0.0, 0.0, 0.0, 0.0, 0.0, 0.0, 0.0, 0.0, 0.0, 0.0, 0.0, 0.0, 0.0, 0.0, 0.0, 0.0, 0.0, 0.0, 0.0, 0.0, 0.0, 0.0, 0.0, 0.0, 0.0, 0.0, 0.0, 0.0, 0.0, 0.0, 0.0, 0.0, 0.0, 0.0, 0.0, 0.0, 0.0, 0.0, 0.0, 0.0, 0.0, 0.0, 0.0, 0.0, 0.0, 0.0, 0.0, 0.0, 0.0, 0.0, 0.0, 0.0, 0.0, 0.0, 0.0, 0.0, 0.0, 0.0, 0.0, 0.0, 0.0, 0.0, 0.0, 0.0, 0.0, 0.0, 0.0, 0.0, 0.0, 0.0, 0.0, 0.0, 0.0, 0.0, 0.0, 0.0, 0.0, 0.0, 0.0, 0.0, 0.0, 0.0, 0.0, 0.0, 0.0, 0.0, 0.0, 0.0, 0.0, 0.0, 0.0, 0.0, 0.0, 0.0, 0.0, 0.0, 0.0, 0.0, 0.0, 0.0, 0.0, 0.0, 0.0, 0.0, 0.0, 0.0, 0.0, 0.0, 0.0, 0.0, 0.0, 0.0, 0.0, 0.0, 0.0, 0.0, 0.0, 0.0, 0.0, 0.0, 0.0, 0.0, 0.0, 0.0, 0.0, 0.0, 0.0, 0.0, 0.0, 0.0, 0.0, 0.0, 0.0, 0.0, 0.0, 0.0, 0.0, 0.0, 0.0, 0.0, 0.0, 0.0, 0.0, 0.0, 0.0, 0.0, 0.0, 0.0, 0.0, 0.0, 0.0, 0.0, 0.0, 0.0, 0.0, 0.0, 0.0, 0.0, 0.0, 0.0, 0.0, 0.0, 0.0, 0.0, 0.0, 0.0, 0.0, 0.0, 0.0, 0.0, 0.0, 0.0, 0.0, 0.0, 0.0, 0.0, 0.0, 0.0, 0.0, 0.0, 0.0, 0.0, 0.0, 0.0, 0.0, 0.0, 0.0, 0.0, 0.0, 0.0, 0.0, 0.0, 0.0, 0.0, 0.0, 0.0, 0.0, 0.0, 0.0, 0.0, 0.0, 0.0, 0.0, 0.0, 0.0, 0.0, 0.0, 0.0, 0.0, 0.0, 0.0, 0.0, 0.0, 0.0, 0.0, 0.0, 0.0, 0.0, 0.0, 0.0, 0.0, 0.0, 0.0, 0.0, 0.0, 0.0, 0.0, 0.0, 0.0, 0.0, 0.0, 0.0, 0.0, 0.0, 0.0, 0.0, 0.0, 0.0, 0.0, 0.0, 0.0, 0.0, 0.0, 0.0, 0.0, 0.0, 0.0, 0.0, 0.0, 0.0, 0.0, 0.0, 0.0, 0.0, 0.0, 0.0, 0.0, 0.0, 0.0, 0.0, 0.0, 0.0, 0.0, 0.0, 0.0, 0.0, 0.0, 0.0, 0.0, 0.0, 0.0, 0.0, 0.0, 0.0, 0.0, 0.0, 0.0, 0.0, 0.0, 0.0, 0.0, 0.0, 0.0, 0.0, 0.0, 0.0, 0.0, 0.0, 0.0, 0.0, 0.0, 0.0, 0.0, 0.0, 0.0, 0.0, 0.0, 0.0, 0.0, 0.0, 0.0, 0.0, 0.0, 0.0, 0.0, 0.0, 0.0, 0.0, 0.0, 0.0, 0.0, 0.0, 0.0, 0.0, 0.0, 0.0, 0.0, 0.0, 0.0, 0.0, 0.0, 0.0, 0.0, 0.0, 0.0, 0.0, 0.0, 0.0, 0.0, 0.0, 0.0, 0.0, 0.0, 0.0, 0.0, 0.0, 0.0, 0.0, 0.0, 0.0, 0.0, 0.0, 0.0, 0.0, 0.0, 0.0, 0.0, 0.0, 0.0, 0.0, 0.0, 0.0, 0.0, 0.0, 0.0, 0.0, 0.0, 0.0, 0.0, 0.0, 0.0, 0.0, 0.0, 0.0, 0.0, 0.0, 0.0, 0.0, 0.0, 0.0, 0.0, 0.0, 0.0, 0.0, 0.0, 0.0, 0.0, 0.0, 0.0, 0.0, 0.0, 0.0, 0.0, 0.0, 0.0, 0.0, 0.0, 0.0, 0.0, 0.0, 0.0, 0.0, 0.0, 0.0, 0.0, 0.0, 0.0, 0.0, 0.0, 0.0, 0.0, 0.0, 0.0, 0.0, 0.0, 0.0, 0.0, 0.0, 0.0, 0.0, 0.0, 0.0, 0.0, 0.0, 0.0, 0.0, 0.0, 0.0, 0.0, 0.0, 0.0, 0.0, 0.0, 0.0, 0.0, 0.0, 0.0, 0.0, 0.0, 0.0, 0.0, 0.0, 0.0, 0.0, 0.0, 0.0, 0.0, 0.0, 0.0, 0.0, 0.0, 0.0, 0.0, 0.0, 0.0, 0.0, 0.0, 0.0, 0.0, 0.0, 0.0, 0.0, 0.0, 0.0, 0.0, 0.0, 0.0, 0.0, 0.0, 0.0, 0.0, 0.0, 0.0, 0.0, 0.0, 0.0, 0.0, 0.0, 0.0, 0.0, 0.0, 0.0, 0.0, 0.0, 0.0, 0.0, 0.0, 0.0, 0.0, 0.0, 0.0, 0.0, 0.0, 0.0, 0.0, 0.0, 0.0, 0.0, 0.0, 0.0, 0.0, 0.0, 0.0, 0.0, 0.0, 0.0, 0.0, 0.0, 0.0, 0.0, 0.0, 0.0, 0.0, 0.0, 0.0, 0.0, 0.0, 0.0, 0.0, 0.0, 0.0, 0.0, 0.0, 0.0, 0.0, 0.0, 0.0, 0.0, 0.0, 0.0, 0.0, 0.0, 0.0, 0.0, 0.0, 0.0, 0.0, 0.0, 0.0, 0.0, 0.0, 0.0, 0.0, 0.0, 0.0, 0.0, 0.0, 0.0, 0.0, 0.0, 0.0, 0.0, 0.0, 0.0, 0.0, 0.0, 0.0, 0.0, 0.0, 0.0, 0.0, 0.0, 0.0, 0.0, 0.0, 0.0, 0.0, 0.0, 0.0, 0.0, 0.0, 0.0, 0.0, 0.0, 0.0, 0.0, 0.0, 0.0, 0.0, 0.0, 0.0, 0.0, 0.0, 0.0, 0.0, 0.0, 0.0, 0.0, 0.0, 0.0, 0.0, 0.0, 0.0, 0.0, 0.0, 0.0, 0.0, 0.0, 0.0, 0.0, 0.0, 0.0, 0.0, 0.0, 0.0, 0.0, 0.0, 0.0, 0.0, 0.0, 0.0, 0.0, 0.0, 0.0, 0.0, 0.0, 0.0, 0.0, 0.0, 0.0, 0.0, 0.0, 0.0, 0.0, 0.0, 0.0, 0.0, 0.0, 0.0, 0.0, 0.0, 0.0, 0.0, 0.0, 0.0, 0.0, 0.0, 0.0, 0.0, 0.0, 0.0, 0.0, 0.0, 0.0, 0.0, 0.0, 0.0, 0.0, 0.0, 0.0, 0.0, 0.0, 0.0, 0.0, 0.0, 0.0, 0.0, 0.0, 0.0, 0.0, 0.0, 0.0, 0.0, 0.0, 0.0, 0.0, 0.0, 0.0, 0.0, 0.0, 0.0, 0.0, 0.0, 0.0, 0.0, 0.0, 0.0, 0.0, 0.0, 0.0, 0.0, 0.0, 0.0, 0.0, 0.0, 0.0, 0.0, 0.0, 0.0, 0.0, 0.0, 0.0, 0.0, 0.0, 0.0, 0.0, 0.0, 0.0, 0.0, 0.0, 0.0, 0.0, 0.0, 0.0, 0.0, 0.0, 0.0, 0.0, 0.0, 0.0, 0.0, 0.0, 0.0, 0.0, 0.0, 0.0, 0.0, 0.0, 0.0, 0.0, 0.0, 0.0, 0.0, 0.0, 0.0, 0.0, 0.0, 0.0, 0.0, 0.0, 0.0, 0.0, 0.0, 0.0, 0.0, 0.0, 0.0, 0.0, 0.0, 0.0, 0.0, 0.0, 0.0, 0.0, 0.0, 0.0, 0.0, 0.0, 0.0, 0.0, 0.0, 0.0, 0.0, 0.0, 0.0, 0.0, 0.0, 0.0, 0.0, 0.0, 0.0, 0.0, 0.0, 0.0, 0.0, 0.0, 0.0, 0.0, 0.0, 0.0, 0.0, 0.0, 0.0, 0.0, 0.0, 0.0, 0.0, 0.0, 0.0, 0.0, 0.0, 0.0, 0.0, 0.0, 0.0, 0.0, 0.0, 0.0, 0.0, 0.0, 0.0, 0.0, 0.0, 0.0, 0.0, 0.0, 0.0, 0.0, 0.0, 0.0, 0.0, 0.0, 0.0, 0.0, 0.0, 0.0, 0.0, 0.0, 0.0, 0.0, 0.0, 0.0, 0.0, 0.0, 0.0, 0.0, 0.0, 0.0, 0.0, 0.0, 0.0, 0.0, 0.0, 0.0, 0.0, 0.0, 0.0, 0.0, 0.0, 0.0, 0.0, 0.0, 0.0, 0.0, 0.0, 0.0, 0.0, 0.0, 0.0, 0.0, 0.0, 0.0, 0.0, 0.0, 0.0, 0.0, 0.0, 0.0, 0.0, 0.0, 0.0, 0.0, 0.0, 0.0, 0.0, 0.0, 0.0, 0.0, 0.0, 0.0, 0.0, 0.0, 0.0, 0.0, 0.0, 0.0, 0.0, 0.0, 0.0, 0.0, 0.0, 0.0, 0.0, 0.0, 0.0, 0.0, 0.0, 0.0, 0.0, 0.0, 0.0, 0.0, 0.0, 0.0, 0.0, 0.0, 0.0, 0.0, 0.0, 0.0, 0.0, 0.0, 0.0, 0.0, 0.0, 0.0, 0.0, 0.0, 0.0, 0.0, 0.0, 0.0, 0.0, 0.0, 0.0, 0.0, 0.0, 0.0, 0.0, 0.0, 0.0, 0.0, 0.0, 0.0, 0.0, 0.0, 0.0, 0.0, 0.0, 0.0, 0.0, 0.0, 0.0, 0.0, 0.0, 0.0, 0.0, 0.0, 0.0, 0.0, 0.0, 0.0, 0.0, 0.0, 0.0, 0.0, 0.0, 0.0, 0.0, 0.0, 0.0, 0.0, 0.0, 0.0, 0.0, 0.0, 0.0, 0.0, 0.0, 0.0, 0.0, 0.0, 0.0, 0.0, 0.0, 0.0, 0.0, 0.0, 0.0, 0.0, 0.0, 0.0, 0.0, 0.0, 0.0, 0.0, 0.0, 0.0, 0.0, 0.0, 0.0, 0.0, 0.0, 0.0, 0.0, 0.0, 0.0, 0.0, 0.0, 0.0, 0.0, 0.0, 0.0, 0.0, 0.0, 0.0, 0.0, 0.0, 0.0, 0.0, 0.0, 0.0, 0.0, 0.0, 0.0, 0.0, 0.0, 0.0, 0.0, 0.0, 0.0, 0.0, 0.0, 0.0, 0.0, 0.0, 0.0, 0.0, 0.0, 0.0, 0.0, 0.0, 0.0, 0.0, 0.0, 0.0, 0.0, 0.0, 0.0, 0.0, 0.0, 0.0, 0.0, 0.0, 0.0, 0.0, 0.0, 0.0, 0.0, 0.0, 0.0, 0.0, 0.0, 0.0, 0.0, 0.0, 0.0, 0.0, 0.0, 0.0, 0.0, 0.0, 0.0, 0.0, 0.0, 0.0, 0.0, 0.0, 0.0, 0.0, 0.0, 0.0, 0.0, 0.0, 0.0, 0.0, 0.0, 0.0, 0.0, 0.0, 0.0, 0.0, 0.0, 0.0, 0.0, 0.0, 0.0, 0.0, 0.0, 0.0, 0.0, 0.0, 0.0, 0.0, 0.0, 0.0, 0.0, 0.0, 0.0, 0.0, 0.0, 0.0, 0.0, 0.0, 0.0, 0.0, 0.0, 0.0, 0.0, 0.0, 0.0, 0.0, 0.0, 0.0, 0.0, 0.0, 0.0, 0.0, 0.0, 0.0, 0.0, 0.0, 0.0, 0.0, 0.0, 0.0, 0.0, 0.0, 0.0, 0.0, 0.0, 0.0, 0.0, 0.0, 0.0, 0.0, 0.0, 0.0, 0.0, 0.0, 0.0, 0.0, 0.0, 0.0, 0.0, 0.0, 0.0, 0.0, 0.0, 0.0, 0.0, 0.0, 0.0, 0.0, 0.0, 0.0, 0.0, 0.0, 0.0, 0.0, 0.0, 0.0, 0.0, 0.0, 0.0, 0.0, 0.0, 0.0, 0.0, 0.0, 0.0, 0.0, 0.0, 0.0, 0.0, 0.0, 0.0, 0.0, 0.0, 0.0, 0.0, 0.0, 0.0, 0.0, 0.0, 0.0, 0.0, 0.0, 0.0, 0.0, 0.0, 0.0, 0.0, 0.0, 0.0, 0.0, 0.0, 0.0, 0.0, 0.0, 0.0, 0.0, 0.0, 0.0, 0.0, 0.0, 0.0, 0.0, 0.0, 0.0, 0.0, 0.0, 0.0, 0.0, 0.0, 0.0, 0.0, 0.0, 0.0, 0.0, 0.0, 0.0, 0.0, 0.0, 0.0, 0.0, 0.0, 0.0, 0.0, 0.0, 0.0, 0.0, 0.0, 0.0, 0.0, 0.0, 0.0, 0.0, 0.0, 0.0, 0.0, 0.0, 0.0, 0.0, 0.0, 0.0, 0.0, 0.0, 0.0, 0.0, 0.0, 0.0, 0.0, 0.0, 0.0, 0.0, 0.0, 0.0, 0.0, 0.0, 0.0, 0.0, 0.0, 0.0, 0.0, 0.0, 0.0, 0.0, 0.0, 0.0, 0.0, 0.0, 0.0, 0.0, 0.0, 0.0, 0.0, 0.0, 0.0, 0.0, 0.0, 0.0, 0.0, 0.0, 0.0, 0.0, 0.0, 0.0, 0.0, 0.0, 0.0, 0.0, 0.0, 0.0, 0.0, 0.0, 0.0, 0.0, 0.0, 0.0, 0.0, 0.0, 0.0, 0.0, 0.0, 0.0, 0.0, 0.0, 0.0, 0.0, 0.0, 0.0, 0.0, 0.0, 0.0, 0.0, 0.0, 0.0, 0.0, 0.0, 0.0, 0.0, 0.0, 0.0, 0.0, 0.0, 0.0, 0.0, 0.0, 0.0, 0.0, 0.0, 0.0, 0.0, 0.0, 0.0, 0.0, 0.0, 0.0, 0.0, 0.0, 0.0, 0.0, 0.0, 0.0, 0.0, 0.0, 0.0, 0.0, 0.0, 0.0, 0.0, 0.0, 0.0, 0.0, 0.0, 0.0, 0.0, 0.0, 0.0, 0.0, 0.0, 0.0, 0.0, 0.0, 0.0, 0.0, 0.0, 0.0, 0.0, 0.0, 0.0, 0.0, 0.0, 0.0, 0.0, 0.0, 0.0, 0.0, 0.0, 0.0, 0.0, 0.0, 0.0, 0.0, 0.0, 0.0, 0.0, 0.0, 0.0, 0.0, 0.0, 0.0, 0.0, 0.0, 0.0, 0.0, 0.0, 0.0, 0.0, 0.0, 0.0, 0.0, 0.0, 0.0, 0.0, 0.0, 0.0, 0.0, 0.0, 0.0, 0.0, 0.0, 0.0, 0.0, 0.0, 0.0, 0.0, 0.0, 0.0, 0.0, 0.0, 0.0, 0.0, 0.0, 0.0, 0.0, 0.0, 0.0, 0.0, 0.0, 0.0, 0.0, 0.0, 0.0, 0.0, 0.0, 0.0, 0.0, 0.0, 0.0, 0.0, 0.0, 0.0, 0.0, 0.0, 0.0, 0.0, 0.0, 0.0, 0.0, 0.0, 0.0, 0.0, 0.0, 0.0, 0.0, 0.0, 0.0, 0.0, 0.0, 0.0, 0.0, 0.0, 0.0, 0.0, 0.0, 0.0, 0.0, 0.0, 0.0, 0.0, 0.0, 0.0, 0.0, 0.0, 0.0, 0.0, 0.0, 0.0, 0.0, 0.0, 0.0, 0.0, 0.0, 0.0, 0.0, 0.0, 0.0, 0.0, 0.0, 0.0, 0.0, 0.0, 0.0, 0.0, 0.0, 0.0, 0.0, 0.0, 0.0, 0.0, 0.0, 0.0, 0.0, 0.0, 0.0, 0.0, 0.0, 0.0, 0.0, 0.0, 0.0, 0.0, 0.0, 0.0, 0.0, 0.0, 0.0, 0.0, 0.0, 0.0, 0.0, 0.0, 0.0, 0.0, 0.0, 0.0, 0.0, 0.0, 0.0, 0.0, 0.0, 0.0, 0.0, 0.0, 0.0, 0.0, 0.0, 0.0, 0.0, 0.0, 0.0, 0.0, 0.0, 0.0, 0.0, 0.0, 0.0, 0.0, 0.0, 0.0, 0.0, 0.0, 0.0, 0.0, 0.0, 0.0, 0.0, 0.0, 0.0, 0.0, 0.0, 0.0, 0.0, 0.0, 0.0, 0.0, 0.0, 0.0, 0.0, 0.0, 0.0, 0.0, 0.0, 0.0, 0.0, 0.0, 0.0, 0.0, 0.0, 0.0, 0.0, 0.0, 0.0, 0.0, 0.0, 0.0, 0.0, 0.0, 0.0, 0.0, 0.0, 0.0, 0.0, 0.0, 0.0, 0.0, 0.0, 0.0, 0.0, 0.0, 0.0, 0.0, 0.0, 0.0, 0.0, 0.0, 0.0, 0.0, 0.0, 0.0, 0.0, 0.0, 0.0, 0.0, 0.0, 0.0, 0.0, 0.0, 0.0, 0.0, 0.0, 0.0, 0.0, 0.0, 0.0, 0.0, 0.0, 0.0, 0.0, 0.0, 0.0, 0.0, 0.0, 0.0, 0.0, 0.0, 0.0, 0.0, 0.0, 0.0, 0.0, 0.0, 0.0, 0.0, 0.0, 0.0, 0.0, 0.0, 0.0, 0.0, 0.0, 0.0, 0.0, 0.0, 0.0, 0.0, 0.0, 0.0, 0.0, 0.0, 0.0, 0.0, 0.0, 0.0, 0.0, 0.0, 0.0, 0.0, 0.0, 0.0, 0.0, 0.0, 0.0, 0.0, 0.0, 0.0, 0.0, 0.0, 0.0, 0.0, 0.0, 0.0, 0.0, 0.0, 0.0, 0.0, 0.0, 0.0, 0.0, 0.0, 0.0, 0.0, 0.0, 0.0, 0.0, 0.0, 0.0, 0.0, 0.0, 0.0, 0.0, 0.0, 0.0, 0.0, 0.0, 0.0, 0.0, 0.0, 0.0, 0.0, 0.0, 0.0, 0.0, 0.0, 0.0, 0.0, 0.0, 0.0, 0.0, 0.0, 0.0, 0.0, 0.0, 0.0, 0.0, 0.0, 0.0, 0.0, 0.0, 0.0, 0.0, 0.0, 0.0, 0.0, 0.0, 0.0, 0.0, 0.0, 0.0, 0.0, 0.0, 0.0, 0.0, 0.0, 0.0, 0.0, 0.0, 0.0, 0.0, 0.0, 0.0, 0.0, 0.0, 0.0, 0.0, 0.0, 0.0, 0.0, 0.0, 0.0, 0.0, 0.0, 0.0, 0.0, 0.0, 0.0, 0.0, 0.0, 0.0, 0.0, 0.0, 0.0, 0.0, 0.0, 0.0, 0.0, 0.0, 0.0, 0.0, 0.0, 0.0, 0.0, 0.0, 0.0, 0.0, 0.0, 0.0, 0.0, 0.0, 0.0, 0.0, 0.0, 0.0, 0.0, 0.0, 0.0, 0.0, 0.0, 0.0, 0.0, 0.0, 0.0, 0.0, 0.0, 0.0, 0.0, 0.0, 0.0, 0.0, 0.0, 0.0, 0.0, 0.0, 0.0, 0.0, 0.0, 0.0, 0.0, 0.0, 0.0, 0.0, 0.0, 0.0, 0.0, 0.0, 0.0, 0.0, 0.0, 0.0, 0.0, 0.0, 0.0, 0.0, 0.0, 0.0, 0.0, 0.0, 0.0, 0.0, 0.0, 0.0, 0.0, 0.0, 0.0, 0.0, 0.0, 0.0, 0.0, 0.0, 0.0, 0.0, 0.0, 0.0, 0.0, 0.0, 0.0, 0.0, 0.0, 0.0, 0.0, 0.0, 0.0, 0.0, 0.0, 0.0, 0.0, 0.0, 0.0, 0.0, 0.0, 0.0, 0.0, 0.0, 0.0, 0.0, 0.0, 0.0, 0.0, 0.0, 0.0, 0.0, 0.0, 0.0, 0.0, 0.0, 0.0, 0.0, 0.0, 0.0, 0.0, 0.0, 0.0, 0.0, 0.0, 0.0, 0.0, 0.0, 0.0, 0.0, 0.0, 0.0, 0.0, 0.0, 0.0, 0.0, 0.0, 0.0, 0.0, 0.0, 0.0, 0.0, 0.0, 0.0, 0.0, 0.0, 0.0, 0.0, 0.0, 0.0, 0.0, 0.0, 0.0, 0.0, 0.0, 0.0, 0.0, 0.0, 0.0, 0.0, 0.0, 0.0, 0.0, 0.0, 0.0, 0.0, 0.0, 0.0, 0.0, 0.0, 0.0, 0.0, 0.0, 0.0, 0.0, 0.0, 0.0, 0.0, 0.0, 0.0, 0.0, 0.0, 0.0, 0.0, 0.0, 0.0, 0.0, 0.0, 0.0, 0.0, 0.0, 0.0, 0.0, 0.0, 0.0, 0.0, 0.0, 0.0, 0.0, 0.0, 0.0, 0.0, 0.0, 0.0, 0.0, 0.0, 0.0, 0.0, 0.0, 0.0, 0.0, 0.0, 0.0, 0.0, 0.0, 0.0, 0.0, 0.0, 0.0, 0.0, 0.0, 0.0, 0.0, 0.0, 0.0, 0.0, 0.0, 0.0, 0.0, 0.0, 0.0, 0.0, 0.0, 0.0, 0.0, 0.0, 0.0, 0.0, 0.0, 0.0, 0.0, 0.0, 0.0, 0.0, 0.0, 0.0, 0.0, 0.0, 0.0, 0.0, 0.0, 0.0, 0.0, 0.0, 0.0, 0.0, 0.0, 0.0, 0.0, 0.0, 0.0, 0.0, 0.0, 0.0, 0.0, 0.0, 0.0, 0.0, 0.0, 0.0, 0.0, 0.0, 0.0, 0.0, 0.0])
me_vert_001.update()
me_vert_007 = bpy.data.meshes.new('Vert.007')
me_vert_007.from_pydata([(-96.0, 0.0, 17.0), (-91.0, 0.0, 17.0), (-83.2, -55.36, -1.384), (-83.16, -55.0, -1.384), (-83.2, -54.64, -1.384), (-91.0, -61.0, 20.66), (-79.0, -61.0, 20.66), (-91.0, -49.0, 20.66), (-79.0, -49.0, 20.66), (-96.0, -66.0, 17.0), (-83.2, -54.64, 20.66), (-83.16, -55.0, 20.66), (-83.2, -55.36, 20.66), (-83.3, -55.7, 20.66), (-83.3, -54.3, 20.66), (-84.64, -53.2, 20.66), (-84.3, -53.3, 20.66), (-83.98, -53.47, 20.66), (-83.47, -53.98, 20.66), (-83.7, -53.7, 20.66), (-83.47, -56.02, 20.66), (-83.7, -56.3, 20.66), (-83.98, -56.53, 20.66), (-84.3, -56.7, 20.66), (-84.64, -56.8, 20.66), (-85.36, -53.2, 20.66), (-85.7, -53.3, 20.66), (-85.0, -53.16, 20.66), (-86.02, -53.47, 20.66), (-85.0, -56.84, 20.66), (-85.36, -56.8, 20.66), (-85.7, -56.7, 20.66), (-86.3, -53.7, 20.66), (-86.53, -53.98, 20.66), (-86.8, -54.64, 20.66), (-86.84, -55.0, 20.66), (-86.7, -54.3, 20.66), (-86.8, -55.36, 20.66), (-86.7, -55.7, 20.66), (-86.53, -56.02, 20.66), (-86.02, -56.53, 20.66), (-86.3, -56.3, 20.66), (0.0, -66.0, 17.0), (0.0, -61.0, 17.0), (-91.0, -49.0, 17.0), (-91.0, -61.0, 17.0), (-79.0, -61.0, 17.0), (-83.3, -55.7, -1.384), (-83.3, -54.3, -1.384), (-84.64, -53.2, -1.384), (-84.3, -53.3, -1.384), (-83.98, -53.47, -1.384), (-83.47, -53.98, -1.384), (-83.7, -53.7, -1.384), (-83.47, -56.02, -1.384), (-83.7, -56.3, -1.384), (-83.98, -56.53, -1.384), (-84.3, -56.7, -1.384), (-84.64, -56.8, -1.384), (-85.36, -53.2, -1.384), (-85.7, -53.3, -1.384), (-85.0, -53.16, -1.384), (-86.02, -53.47, -1.384), (-85.0, -56.84, -1.384), (-85.36, -56.8, -1.384), (-85.7, -56.7, -1.384), (-86.3, -53.7, -1.384), (-86.53, -53.98, -1.384), (-86.8, -54.64, -1.384), (-86.84, -55.0, -1.384), (-86.7, -54.3, -1.384), (-86.8, -55.36, -1.384), (-86.7, -55.7, -1.384), (-86.53, -56.02, -1.384), (-86.02, -56.53, -1.384), (-86.3, -56.3, -1.384), (-96.0, 0.0, 22.0), (-96.0, -66.0, 22.0), (0.0, -66.0, 22.0), (-83.2, 55.36, -1.384), (-83.16, 55.0, -1.384), (-83.2, 54.64, -1.384), (-91.0, 61.0, 20.66), (-79.0, 61.0, 20.66), (-91.0, 49.0, 20.66), (-79.0, 49.0, 20.66), (-91.0, 61.0, 17.0), (-96.0, 66.0, 17.0), (-83.2, 54.64, 20.66), (-83.16, 55.0, 20.66), (-83.2, 55.36, 20.66), (-83.3, 55.7, 20.66), (-83.3, 54.3, 20.66), (-84.64, 53.2, 20.66), (-84.3, 53.3, 20.66), (-83.98, 53.47, 20.66), (-83.47, 53.98, 20.66), (-83.7, 53.7, 20.66), (-83.47, 56.02, 20.66), (-83.7, 56.3, 20.66), (-83.98, 56.53, 20.66), (-84.3, 56.7, 20.66), (-84.64, 56.8, 20.66), (-85.36, 53.2, 20.66), (-85.7, 53.3, 20.66), (-85.0, 53.16, 20.66), (-86.02, 53.47, 20.66), (-85.0, 56.84, 20.66), (-85.36, 56.8, 20.66), (-85.7, 56.7, 20.66), (-86.3, 53.7, 20.66), (-86.53, 53.98, 20.66), (-86.8, 54.64, 20.66), (-86.84, 55.0, 20.66), (-86.7, 54.3, 20.66), (-86.8, 55.36, 20.66), (-86.7, 55.7, 20.66), (-86.53, 56.02, 20.66), (-86.02, 56.53, 20.66), (-86.3, 56.3, 20.66), (0.0, 66.0, 17.0), (0.0, 61.0, 17.0), (-91.0, 49.0, 17.0), (-79.0, 61.0, 17.0), (-83.3, 55.7, -1.384), (-83.3, 54.3, -1.384), (-84.64, 53.2, -1.384), (-84.3, 53.3, -1.384), (-83.98, 53.47, -1.384), (-83.47, 53.98, -1.384), (-83.7, 53.7, -1.384), (-83.47, 56.02, -1.384), (-83.7, 56.3, -1.384), (-83.98, 56.53, -1.384), (-84.3, 56.7, -1.384), (-84.64, 56.8, -1.384), (-85.36, 53.2, -1.384), (-85.7, 53.3, -1.384), (-85.0, 53.16, -1.384), (-86.02, 53.47, -1.384), (-85.0, 56.84, -1.384), (-85.36, 56.8, -1.384), (-85.7, 56.7, -1.384), (-86.3, 53.7, -1.384), (-86.53, 53.98, -1.384), (-86.8, 54.64, -1.384), (-86.84, 55.0, -1.384), (-86.7, 54.3, -1.384), (-86.8, 55.36, -1.384), (-86.7, 55.7, -1.384), (-86.53, 56.02, -1.384), (-86.02, 56.53, -1.384), (-86.3, 56.3, -1.384), (-96.0, 66.0, 22.0), (0.0, 66.0, 22.0), (96.0, 0.0, 17.0), (91.0, 0.0, 17.0), (83.2, -55.36, -1.384), (83.16, -55.0, -1.384), (83.2, -54.64, -1.384), (91.0, -61.0, 20.66), (79.0, -61.0, 20.66), (91.0, -49.0, 20.66), (79.0, -49.0, 20.66), (91.0, -61.0, 17.0), (96.0, -66.0, 17.0), (83.2, -54.64, 20.66), (83.16, -55.0, 20.66), (83.2, -55.36, 20.66), (83.3, -55.7, 20.66), (83.3, -54.3, 20.66), (84.64, -53.2, 20.66), (84.3, -53.3, 20.66), (83.98, -53.47, 20.66), (83.47, -53.98, 20.66), (83.7, -53.7, 20.66), (83.47, -56.02, 20.66), (83.7, -56.3, 20.66), (83.98, -56.53, 20.66), (84.3, -56.7, 20.66), (84.64, -56.8, 20.66), (85.36, -53.2, 20.66), (85.7, -53.3, 20.66), (85.0, -53.16, 20.66), (86.02, -53.47, 20.66), (85.0, -56.84, 20.66), (85.36, -56.8, 20.66), (85.7, -56.7, 20.66), (86.3, -53.7, 20.66), (86.53, -53.98, 20.66), (86.8, -54.64, 20.66), (86.84, -55.0, 20.66), (86.7, -54.3, 20.66), (86.8, -55.36, 20.66), (86.7, -55.7, 20.66), (86.53, -56.02, 20.66), (86.02, -56.53, 20.66), (86.3, -56.3, 20.66), (91.0, -49.0, 17.0), (79.0, -61.0, 17.0), (83.3, -55.7, -1.384), (83.3, -54.3, -1.384), (84.64, -53.2, -1.384), (84.3, -53.3, -1.384), (83.98, -53.47, -1.384), (83.47, -53.98, -1.384), (83.7, -53.7, -1.384), (83.47, -56.02, -1.384), (83.7, -56.3, -1.384), (83.98, -56.53, -1.384), (84.3, -56.7, -1.384), (84.64, -56.8, -1.384), (85.36, -53.2, -1.384), (85.7, -53.3, -1.384), (85.0, -53.16, -1.384), (86.02, -53.47, -1.384), (85.0, -56.84, -1.384), (85.36, -56.8, -1.384), (85.7, -56.7, -1.384), (86.3, -53.7, -1.384), (86.53, -53.98, -1.384), (86.8, -54.64, -1.384), (86.84, -55.0, -1.384), (86.7, -54.3, -1.384), (86.8, -55.36, -1.384), (86.7, -55.7, -1.384), (86.53, -56.02, -1.384), (86.02, -56.53, -1.384), (86.3, -56.3, -1.384), (96.0, 0.0, 22.0), (96.0, -66.0, 22.0), (83.2, 55.36, -1.384), (83.16, 55.0, -1.384), (83.2, 54.64, -1.384), (91.0, 61.0, 20.66), (79.0, 61.0, 20.66), (91.0, 49.0, 20.66), (79.0, 49.0, 20.66), (96.0, 66.0, 17.0), (83.2, 54.64, 20.66), (83.16, 55.0, 20.66), (83.2, 55.36, 20.66), (83.3, 55.7, 20.66), (83.3, 54.3, 20.66), (84.64, 53.2, 20.66), (84.3, 53.3, 20.66), (83.98, 53.47, 20.66), (83.47, 53.98, 20.66), (83.7, 53.7, 20.66), (83.47, 56.02, 20.66), (83.7, 56.3, 20.66), (83.98, 56.53, 20.66), (84.3, 56.7, 20.66), (84.64, 56.8, 20.66), (85.36, 53.2, 20.66), (85.7, 53.3, 20.66), (85.0, 53.16, 20.66), (86.02, 53.47, 20.66), (85.0, 56.84, 20.66), (85.36, 56.8, 20.66), (85.7, 56.7, 20.66), (86.3, 53.7, 20.66), (86.53, 53.98, 20.66), (86.8, 54.64, 20.66), (86.84, 55.0, 20.66), (86.7, 54.3, 20.66), (86.8, 55.36, 20.66), (86.7, 55.7, 20.66), (86.53, 56.02, 20.66), (86.02, 56.53, 20.66), (86.3, 56.3, 20.66), (91.0, 49.0, 17.0), (91.0, 61.0, 17.0), (79.0, 61.0, 17.0), (83.3, 55.7, -1.384), (83.3, 54.3, -1.384), (84.64, 53.2, -1.384), (84.3, 53.3, -1.384), (83.98, 53.47, -1.384), (83.47, 53.98, -1.384), (83.7, 53.7, -1.384), (83.47, 56.02, -1.384), (83.7, 56.3, -1.384), (83.98, 56.53, -1.384), (84.3, 56.7, -1.384), (84.64, 56.8, -1.384), (85.36, 53.2, -1.384), (85.7, 53.3, -1.384), (85.0, 53.16, -1.384), (86.02, 53.47, -1.384), (85.0, 56.84, -1.384), (85.36, 56.8, -1.384), (85.7, 56.7, -1.384), (86.3, 53.7, -1.384), (86.53, 53.98, -1.384), (86.8, 54.64, -1.384), (86.84, 55.0, -1.384), (86.7, 54.3, -1.384), (86.8, 55.36, -1.384), (86.7, 55.7, -1.384), (86.53, 56.02, -1.384), (86.02, 56.53, -1.384), (86.3, 56.3, -1.384), (96.0, 66.0, 22.0)], [], [(6, 8, 11, 12, 13, 20, 21, 22, 23, 24, 29, 30, 31, 40, 41, 39, 38, 37, 35, 5), (45, 5, 7, 44), (46, 6, 5, 45), (45, 1, 0, 9), (5, 35, 34, 36, 33, 32, 28, 26, 25, 27, 15, 16, 17, 19, 18, 14, 10, 11, 8, 7), (45, 9, 42, 43), (41, 40, 74, 75), (13, 12, 2, 47), (25, 26, 60, 59), (10, 14, 48, 4), (39, 41, 75, 73), (26, 28, 62, 60), (16, 15, 49, 50), (40, 31, 65, 74), (29, 24, 58, 63), (17, 16, 50, 51), (31, 30, 64, 65), (14, 18, 52, 48), (30, 29, 63, 64), (18, 19, 53, 52), (28, 32, 66, 62), (19, 17, 51, 53), (32, 33, 67, 66), (21, 20, 54, 55), (33, 36, 70, 67), (20, 13, 47, 54), (34, 35, 69, 68), (22, 21, 55, 56), (36, 34, 68, 70), (23, 22, 56, 57), (37, 38, 72, 71), (24, 23, 57, 58), (11, 10, 4, 3), (35, 37, 71, 69), (27, 25, 59, 61), (12, 11, 3, 2), (38, 39, 73, 72), (15, 27, 61, 49), (50, 49, 61, 59, 60, 62, 66, 67, 70, 68, 69, 71, 72, 73, 75, 74, 65, 64, 63, 58, 57, 56, 55, 54, 47, 2, 3, 4, 48, 52, 53, 51), (42, 9, 77, 78), (9, 0, 76, 77), (83, 82, 113, 115, 116, 117, 119, 118, 109, 108, 107, 102, 101, 100, 99, 98, 91, 90, 89, 85), (86, 122, 84, 82), (123, 86, 82, 83), (86, 87, 0, 1), (82, 84, 85, 89, 88, 92, 96, 97, 95, 94, 93, 105, 103, 104, 106, 110, 111, 114, 112, 113), (86, 121, 120, 87), (119, 152, 151, 118), (91, 124, 79, 90), (103, 136, 137, 104), (88, 81, 125, 92), (117, 150, 152, 119), (104, 137, 139, 106), (94, 127, 126, 93), (118, 151, 142, 109), (107, 140, 135, 102), (95, 128, 127, 94), (109, 142, 141, 108), (92, 125, 129, 96), (108, 141, 140, 107), (96, 129, 130, 97), (106, 139, 143, 110), (97, 130, 128, 95), (110, 143, 144, 111), (99, 132, 131, 98), (111, 144, 147, 114), (98, 131, 124, 91), (112, 145, 146, 113), (100, 133, 132, 99), (114, 147, 145, 112), (101, 134, 133, 100), (115, 148, 149, 116), (102, 135, 134, 101), (89, 80, 81, 88), (113, 146, 148, 115), (105, 138, 136, 103), (90, 79, 80, 89), (116, 149, 150, 117), (93, 126, 138, 105), (127, 128, 130, 129, 125, 81, 80, 79, 124, 131, 132, 133, 134, 135, 140, 141, 142, 151, 152, 150, 149, 148, 146, 145, 147, 144, 143, 139, 137, 136, 138, 126), (120, 154, 153, 87), (87, 153, 76, 0), (161, 160, 191, 193, 194, 195, 197, 196, 187, 186, 185, 180, 179, 178, 177, 176, 169, 168, 167, 163), (164, 198, 162, 160), (199, 164, 160, 161), (164, 165, 155, 156), (160, 162, 163, 167, 166, 170, 174, 175, 173, 172, 171, 183, 181, 182, 184, 188, 189, 192, 190, 191), (164, 43, 42, 165), (197, 228, 227, 196), (169, 200, 157, 168), (181, 212, 213, 182), (166, 159, 201, 170), (195, 226, 228, 197), (182, 213, 215, 184), (172, 203, 202, 171), (196, 227, 218, 187), (185, 216, 211, 180), (173, 204, 203, 172), (187, 218, 217, 186), (170, 201, 205, 174), (186, 217, 216, 185), (174, 205, 206, 175), (184, 215, 219, 188), (175, 206, 204, 173), (188, 219, 220, 189), (177, 208, 207, 176), (189, 220, 223, 192), (176, 207, 200, 169), (190, 221, 222, 191), (178, 209, 208, 177), (192, 223, 221, 190), (179, 210, 209, 178), (193, 224, 225, 194), (180, 211, 210, 179), (167, 158, 159, 166), (191, 222, 224, 193), (183, 214, 212, 181), (168, 157, 158, 167), (194, 225, 226, 195), (171, 202, 214, 183), (203, 204, 206, 205, 201, 159, 158, 157, 200, 207, 208, 209, 210, 211, 216, 217, 218, 227, 228, 226, 225, 224, 222, 221, 223, 220, 219, 215, 213, 212, 214, 202), (42, 78, 230, 165), (165, 230, 229, 155), (235, 237, 240, 241, 242, 249, 250, 251, 252, 253, 258, 259, 260, 269, 270, 268, 267, 266, 264, 234), (272, 234, 236, 271), (273, 235, 234, 272), (272, 156, 155, 238), (234, 264, 263, 265, 262, 261, 257, 255, 254, 256, 244, 245, 246, 248, 247, 243, 239, 240, 237, 236), (272, 238, 120, 121), (270, 269, 301, 302), (242, 241, 231, 274), (254, 255, 287, 286), (239, 243, 275, 233), (268, 270, 302, 300), (255, 257, 289, 287), (245, 244, 276, 277), (269, 260, 292, 301), (258, 253, 285, 290), (246, 245, 277, 278), (260, 259, 291, 292), (243, 247, 279, 275), (259, 258, 290, 291), (247, 248, 280, 279), (257, 261, 293, 289), (248, 246, 278, 280), (261, 262, 294, 293), (250, 249, 281, 282), (262, 265, 297, 294), (249, 242, 274, 281), (263, 264, 296, 295), (251, 250, 282, 283), (265, 263, 295, 297), (252, 251, 283, 284), (266, 267, 299, 298), (253, 252, 284, 285), (240, 239, 233, 232), (264, 266, 298, 296), (256, 254, 286, 288), (241, 240, 232, 231), (267, 268, 300, 299), (244, 256, 288, 276), (277, 276, 288, 286, 287, 289, 293, 294, 297, 295, 296, 298, 299, 300, 302, 301, 292, 291, 290, 285, 284, 283, 282, 281, 274, 231, 232, 233, 275, 279, 280, 278), (120, 238, 303, 154), (238, 155, 229, 303), (77, 76, 153, 154, 303, 229, 230, 78)])
_uv = me_vert_007.uv_layers.new(name='UVMap')
_uv.uv.foreach_set('vector', [0.0, 0.0, 0.0, 0.0, 0.0, 0.0, 0.0, 0.0, 0.0, 0.0, 0.0, 0.0, 0.0, 0.0, 0.0, 0.0, 0.0, 0.0, 0.0, 0.0, 0.0, 0.0, 0.0, 0.0, 0.0, 0.0, 0.0, 0.0, 0.0, 0.0, 0.0, 0.0, 0.0, 0.0, 0.0, 0.0, 0.0, 0.0, 0.0, 0.0, 0.0, 0.0, 0.0, 0.0, 0.0, 0.0, 0.0, 0.0, 0.0, 0.0, 0.0, 0.0, 0.0, 0.0, 0.0, 0.0, 0.0, 0.0, 0.0, 0.0, 0.0, 0.0, 0.0, 0.0, 0.0, 0.0, 0.0, 0.0, 0.0, 0.0, 0.0, 0.0, 0.0, 0.0, 0.0, 0.0, 0.0, 0.0, 0.0, 0.0, 0.0, 0.0, 0.0, 0.0, 0.0, 0.0, 0.0, 0.0, 0.0, 0.0, 0.0, 0.0, 0.0, 0.0, 0.0, 0.0, 0.0, 0.0, 0.0, 0.0, 0.0, 0.0, 0.0, 0.0, 0.0, 0.0, 0.0, 0.0, 0.0, 0.0, 0.0, 0.0, 0.0, 0.0, 0.0, 0.0, 0.0, 0.0, 0.0, 0.0, 0.0, 0.0, 0.0, 0.0, 0.0, 0.0, 0.0, 0.0, 0.0, 0.0, 0.0, 0.0, 0.0, 0.0, 0.0, 0.0, 0.0, 0.0, 0.0, 0.0, 0.0, 0.0, 0.0, 0.0, 0.0, 0.0, 0.0, 0.0, 0.0, 0.0, 0.0, 0.0, 0.0, 0.0, 0.0, 0.0, 0.0, 0.0, 0.0, 0.0, 0.0, 0.0, 0.0, 0.0, 0.0, 0.0, 0.0, 0.0, 0.0, 0.0, 0.0, 0.0, 0.0, 0.0, 0.0, 0.0, 0.0, 0.0, 0.0, 0.0, 0.0, 0.0, 0.0, 0.0, 0.0, 0.0, 0.0, 0.0, 0.0, 0.0, 0.0, 0.0, 0.0, 0.0, 0.0, 0.0, 0.0, 0.0, 0.0, 0.0, 0.0, 0.0, 0.0, 0.0, 0.0, 0.0, 0.0, 0.0, 0.0, 0.0, 0.0, 0.0, 0.0, 0.0, 0.0, 0.0, 0.0, 0.0, 0.0, 0.0, 0.0, 0.0, 0.0, 0.0, 0.0, 0.0, 0.0, 0.0, 0.0, 0.0, 0.0, 0.0, 0.0, 0.0, 0.0, 0.0, 0.0, 0.0, 0.0, 0.0, 0.0, 0.0, 0.0, 0.0, 0.0, 0.0, 0.0, 0.0, 0.0, 0.0, 0.0, 0.0, 0.0, 0.0, 0.0, 0.0, 0.0, 0.0, 0.0, 0.0, 0.0, 0.0, 0.0, 0.0, 0.0, 0.0, 0.0, 0.0, 0.0, 0.0, 0.0, 0.0, 0.0, 0.0, 0.0, 0.0, 0.0, 0.0, 0.0, 0.0, 0.0, 0.0, 0.0, 0.0, 0.0, 0.0, 0.0, 0.0, 0.0, 0.0, 0.0, 0.0, 0.0, 0.0, 0.0, 0.0, 0.0, 0.0, 0.0, 0.0, 0.0, 0.0, 0.0, 0.0, 0.0, 0.0, 0.0, 0.0, 0.0, 0.0, 0.0, 0.0, 0.0, 0.0, 0.0, 0.0, 0.0, 0.0, 0.0, 0.0, 0.0, 0.0, 0.0, 0.0, 0.0, 0.0, 0.0, 0.0, 0.0, 0.0, 0.0, 0.0, 0.0, 0.0, 0.0, 0.0, 0.0, 0.0, 0.0, 0.0, 0.0, 0.0, 0.0, 0.0, 0.0, 0.0, 0.0, 0.0, 0.0, 0.0, 0.0, 0.0, 0.0, 0.0, 0.0, 0.0, 0.0, 0.0, 0.0, 0.0, 0.0, 0.0, 0.0, 0.0, 0.0, 0.0, 0.0, 0.0, 0.0, 0.0, 0.0, 0.0, 0.0, 0.0, 0.0, 0.0, 0.0, 0.0, 0.0, 0.0, 0.0, 0.0, 0.0, 0.0, 0.0, 0.0, 0.0, 0.0, 0.0, 0.0, 0.0, 0.0, 0.0, 0.0, 0.0, 0.0, 0.0, 0.0, 0.0, 0.0, 0.0, 0.0, 0.0, 0.0, 0.0, 0.0, 0.0, 0.0, 0.0, 0.0, 0.0, 0.0, 0.0, 0.0, 0.0, 0.0, 0.0, 0.0, 0.0, 0.0, 0.0, 0.0, 0.0, 0.0, 0.0, 0.0, 0.0, 0.0, 0.0, 0.0, 0.0, 0.0, 0.0, 0.0, 0.0, 0.0, 0.0, 0.0, 0.0, 0.0, 0.0, 0.0, 0.0, 0.0, 0.0, 0.0, 0.0, 0.0, 0.0, 0.0, 0.0, 0.0, 0.0, 0.0, 0.0, 0.0, 0.0, 0.0, 0.0, 0.0, 0.0, 0.0, 0.0, 0.0, 0.0, 0.0, 0.0, 0.0, 0.0, 0.0, 0.0, 0.0, 0.0, 0.0, 0.0, 0.0, 0.0, 0.0, 0.0, 0.0, 0.0, 0.0, 0.0, 0.0, 0.0, 0.0, 0.0, 0.0, 0.0, 0.0, 0.0, 0.0, 0.0, 0.0, 0.0, 0.0, 0.0, 0.0, 0.0, 0.0, 0.0, 0.0, 0.0, 0.0, 0.0, 0.0, 0.0, 0.0, 0.0, 0.0, 0.0, 0.0, 0.0, 0.0, 0.0, 0.0, 0.0, 0.0, 0.0, 0.0, 0.0, 0.0, 0.0, 0.0, 0.0, 0.0, 0.0, 0.0, 0.0, 0.0, 0.0, 0.0, 0.0, 0.0, 0.0, 0.0, 0.0, 0.0, 0.0, 0.0, 0.0, 0.0, 0.0, 0.0, 0.0, 0.0, 0.0, 0.0, 0.0, 0.0, 0.0, 0.0, 0.0, 0.0, 0.0, 0.0, 0.0, 0.0, 0.0, 0.0, 0.0, 0.0, 0.0, 0.0, 0.0, 0.0, 0.0, 0.0, 0.0, 0.0, 0.0, 0.0, 0.0, 0.0, 0.0, 0.0, 0.0, 0.0, 0.0, 0.0, 0.0, 0.0, 0.0, 0.0, 0.0, 0.0, 0.0, 0.0, 0.0, 0.0, 0.0, 0.0, 0.0, 0.0, 0.0, 0.0, 0.0, 0.0, 0.0, 0.0, 0.0, 0.0, 0.0, 0.0, 0.0, 0.0, 0.0, 0.0, 0.0, 0.0, 0.0, 0.0, 0.0, 0.0, 0.0, 0.0, 0.0, 0.0, 0.0, 0.0, 0.0, 0.0, 0.0, 0.0, 0.0, 0.0, 0.0, 0.0, 0.0, 0.0, 0.0, 0.0, 0.0, 0.0, 0.0, 0.0, 0.0, 0.0, 0.0, 0.0, 0.0, 0.0, 0.0, 0.0, 0.0, 0.0, 0.0, 0.0, 0.0, 0.0, 0.0, 0.0, 0.0, 0.0, 0.0, 0.0, 0.0, 0.0, 0.0, 0.0, 0.0, 0.0, 0.0, 0.0, 0.0, 0.0, 0.0, 0.0, 0.0, 0.0, 0.0, 0.0, 0.0, 0.0, 0.0, 0.0, 0.0, 0.0, 0.0, 0.0, 0.0, 0.0, 0.0, 0.0, 0.0, 0.0, 0.0, 0.0, 0.0, 0.0, 0.0, 0.0, 0.0, 0.0, 0.0, 0.0, 0.0, 0.0, 0.0, 0.0, 0.0, 0.0, 0.0, 0.0, 0.0, 0.0, 0.0, 0.0, 0.0, 0.0, 0.0, 0.0, 0.0, 0.0, 0.0, 0.0, 0.0, 0.0, 0.0, 0.0, 0.0, 0.0, 0.0, 0.0, 0.0, 0.0, 0.0, 0.0, 0.0, 0.0, 0.0, 0.0, 0.0, 0.0, 0.0, 0.0, 0.0, 0.0, 0.0, 0.0, 0.0, 0.0, 0.0, 0.0, 0.0, 0.0, 0.0, 0.0, 0.0, 0.0, 0.0, 0.0, 0.0, 0.0, 0.0, 0.0, 0.0, 0.0, 0.0, 0.0, 0.0, 0.0, 0.0, 0.0, 0.0, 0.0, 0.0, 0.0, 0.0, 0.0, 0.0, 0.0, 0.0, 0.0, 0.0, 0.0, 0.0, 0.0, 0.0, 0.0, 0.0, 0.0, 0.0, 0.0, 0.0, 0.0, 0.0, 0.0, 0.0, 0.0, 0.0, 0.0, 0.0, 0.0, 0.0, 0.0, 0.0, 0.0, 0.0, 0.0, 0.0, 0.0, 0.0, 0.0, 0.0, 0.0, 0.0, 0.0, 0.0, 0.0, 0.0, 0.0, 0.0, 0.0, 0.0, 0.0, 0.0, 0.0, 0.0, 0.0, 0.0, 0.0, 0.0, 0.0, 0.0, 0.0, 0.0, 0.0, 0.0, 0.0, 0.0, 0.0, 0.0, 0.0, 0.0, 0.0, 0.0, 0.0, 0.0, 0.0, 0.0, 0.0, 0.0, 0.0, 0.0, 0.0, 0.0, 0.0, 0.0, 0.0, 0.0, 0.0, 0.0, 0.0, 0.0, 0.0, 0.0, 0.0, 0.0, 0.0, 0.0, 0.0, 0.0, 0.0, 0.0, 0.0, 0.0, 0.0, 0.0, 0.0, 0.0, 0.0, 0.0, 0.0, 0.0, 0.0, 0.0, 0.0, 0.0, 0.0, 0.0, 0.0, 0.0, 0.0, 0.0, 0.0, 0.0, 0.0, 0.0, 0.0, 0.0, 0.0, 0.0, 0.0, 0.0, 0.0, 0.0, 0.0, 0.0, 0.0, 0.0, 0.0, 0.0, 0.0, 0.0, 0.0, 0.0, 0.0, 0.0, 0.0, 0.0, 0.0, 0.0, 0.0, 0.0, 0.0, 0.0, 0.0, 0.0, 0.0, 0.0, 0.0, 0.0, 0.0, 0.0, 0.0, 0.0, 0.0, 0.0, 0.0, 0.0, 0.0, 0.0, 0.0, 0.0, 0.0, 0.0, 0.0, 0.0, 0.0, 0.0, 0.0, 0.0, 0.0, 0.0, 0.0, 0.0, 0.0, 0.0, 0.0, 0.0, 0.0, 0.0, 0.0, 0.0, 0.0, 0.0, 0.0, 0.0, 0.0, 0.0, 0.0, 0.0, 0.0, 0.0, 0.0, 0.0, 0.0, 0.0, 0.0, 0.0, 0.0, 0.0, 0.0, 0.0, 0.0, 0.0, 0.0, 0.0, 0.0, 0.0, 0.0, 0.0, 0.0, 0.0, 0.0, 0.0, 0.0, 0.0, 0.0, 0.0, 0.0, 0.0, 0.0, 0.0, 0.0, 0.0, 0.0, 0.0, 0.0, 0.0, 0.0, 0.0, 0.0, 0.0, 0.0, 0.0, 0.0, 0.0, 0.0, 0.0, 0.0, 0.0, 0.0, 0.0, 0.0, 0.0, 0.0, 0.0, 0.0, 0.0, 0.0, 0.0, 0.0, 0.0, 0.0, 0.0, 0.0, 0.0, 0.0, 0.0, 0.0, 0.0, 0.0, 0.0, 0.0, 0.0, 0.0, 0.0, 0.0, 0.0, 0.0, 0.0, 0.0, 0.0, 0.0, 0.0, 0.0, 0.0, 0.0, 0.0, 0.0, 0.0, 0.0, 0.0, 0.0, 0.0, 0.0, 0.0, 0.0, 0.0, 0.0, 0.0, 0.0, 0.0, 0.0, 0.0, 0.0, 0.0, 0.0, 0.0, 0.0, 0.0, 0.0, 0.0, 0.0, 0.0, 0.0, 0.0, 0.0, 0.0, 0.0, 0.0, 0.0, 0.0, 0.0, 0.0, 0.0, 0.0, 0.0, 0.0, 0.0, 0.0, 0.0, 0.0, 0.0, 0.0, 0.0, 0.0, 0.0, 0.0, 0.0, 0.0, 0.0, 0.0, 0.0, 0.0, 0.0, 0.0, 0.0, 0.0, 0.0, 0.0, 0.0, 0.0, 0.0, 0.0, 0.0, 0.0, 0.0, 0.0, 0.0, 0.0, 0.0, 0.0, 0.0, 0.0, 0.0, 0.0, 0.0, 0.0, 0.0, 0.0, 0.0, 0.0, 0.0, 0.0, 0.0, 0.0, 0.0, 0.0, 0.0, 0.0, 0.0, 0.0, 0.0, 0.0, 0.0, 0.0, 0.0, 0.0, 0.0, 0.0, 0.0, 0.0, 0.0, 0.0, 0.0, 0.0, 0.0, 0.0, 0.0, 0.0, 0.0, 0.0, 0.0, 0.0, 0.0, 0.0, 0.0, 0.0, 0.0, 0.0, 0.0, 0.0, 0.0, 0.0, 0.0, 0.0, 0.0, 0.0, 0.0, 0.0, 0.0, 0.0, 0.0, 0.0, 0.0, 0.0, 0.0, 0.0, 0.0, 0.0, 0.0, 0.0, 0.0, 0.0, 0.0, 0.0, 0.0, 0.0, 0.0, 0.0, 0.0, 0.0, 0.0, 0.0, 0.0, 0.0, 0.0, 0.0, 0.0, 0.0, 0.0, 0.0, 0.0, 0.0, 0.0, 0.0, 0.0, 0.0, 0.0, 0.0, 0.0, 0.0, 0.0, 0.0, 0.0, 0.0, 0.0, 0.0, 0.0, 0.0, 0.0, 0.0, 0.0, 0.0, 0.0, 0.0, 0.0, 0.0, 0.0, 0.0, 0.0, 0.0, 0.0, 0.0, 0.0, 0.0, 0.0, 0.0, 0.0, 0.0, 0.0, 0.0, 0.0, 0.0, 0.0, 0.0, 0.0, 0.0, 0.0, 0.0, 0.0, 0.0, 0.0, 0.0, 0.0, 0.0, 0.0, 0.0, 0.0, 0.0, 0.0, 0.0, 0.0, 0.0, 0.0, 0.0, 0.0, 0.0, 0.0, 0.0, 0.0, 0.0, 0.0, 0.0, 0.0, 0.0, 0.0, 0.0, 0.0, 0.0, 0.0, 0.0, 0.0, 0.0, 0.0, 0.0, 0.0, 0.0, 0.0, 0.0, 0.0, 0.0, 0.0, 0.0, 0.0, 0.0, 0.0, 0.0, 0.0, 0.0, 0.0, 0.0, 0.0, 0.0, 0.0, 0.0, 0.0, 0.0, 0.0, 0.0, 0.0, 0.0, 0.0, 0.0, 0.0, 0.0, 0.0, 0.0, 0.0, 0.0, 0.0, 0.0, 0.0, 0.0, 0.0, 0.0, 0.0, 0.0, 0.0, 0.0, 0.0, 0.0, 0.0, 0.0, 0.0, 0.0, 0.0, 0.0, 0.0, 0.0, 0.0, 0.0, 0.0, 0.0, 0.0, 0.0, 0.0, 0.0, 0.0, 0.0, 0.0, 0.0, 0.0, 0.0, 0.0, 0.0, 0.0, 0.0, 0.0, 0.0, 0.0, 0.0, 0.0, 0.0, 0.0, 0.0, 0.0, 0.0, 0.0, 0.0, 0.0, 0.0, 0.0, 0.0, 0.0, 0.0, 0.0, 0.0, 0.0, 0.0, 0.0, 0.0, 0.0, 0.0, 0.0, 0.0, 0.0, 0.0, 0.0, 0.0, 0.0, 0.0, 0.0, 0.0, 0.0, 0.0, 0.0, 0.0, 0.0, 0.0, 0.0, 0.0, 0.0, 0.0, 0.0, 0.0, 0.0, 0.0, 0.0, 0.0, 0.0, 0.0, 0.0, 0.0, 0.0, 0.0, 0.0, 0.0, 0.0, 0.0, 0.0, 0.0, 0.0, 0.0, 0.0, 0.0, 0.0, 0.0, 0.0, 0.0, 0.0, 0.0, 0.0, 0.0, 0.0, 0.0, 0.0, 0.0, 0.0, 0.0, 0.0, 0.0, 0.0, 0.0, 0.0, 0.0, 0.0, 0.0, 0.0, 0.0, 0.0, 0.0, 0.0, 0.0, 0.0, 0.0, 0.0, 0.0, 0.0, 0.0, 0.0, 0.0, 0.0, 0.0, 0.0, 0.0, 0.0, 0.0, 0.0, 0.0, 0.0, 0.0, 0.0, 0.0, 0.0, 0.0, 0.0, 0.0, 0.0, 0.0, 0.0, 0.0, 0.0, 0.0, 0.0, 0.0, 0.0, 0.0, 0.0, 0.0, 0.0, 0.0, 0.0, 0.0, 0.0, 0.0, 0.0, 0.0, 0.0, 0.0, 0.0, 0.0, 0.0, 0.0, 0.0, 0.0, 0.0, 0.0, 0.0, 0.0, 0.0, 0.0, 0.0, 0.0, 0.0, 0.0, 0.0, 0.0, 0.0, 0.0, 0.0, 0.0, 0.0, 0.0, 0.0, 0.0, 0.0, 0.0, 0.0, 0.0, 0.0, 0.0, 0.0, 0.0, 0.0, 0.0, 0.0, 0.0, 0.0, 0.0, 0.0, 0.0, 0.0, 0.0, 0.0, 0.0, 0.0, 0.0, 0.0, 0.0, 0.0, 0.0, 0.0, 0.0, 0.0, 0.0, 0.0, 0.0, 0.0, 0.0, 0.0, 0.0, 0.0, 0.0, 0.0, 0.0, 0.0, 0.0, 0.0, 0.0, 0.0, 0.0, 0.0, 0.0, 0.0, 0.0, 0.0, 0.0, 0.0, 0.0, 0.0, 0.0, 0.0, 0.0, 0.0, 0.0, 0.0, 0.0, 0.0, 0.0, 0.0, 0.0, 0.0, 0.0, 0.0, 0.0, 0.0, 0.0, 0.0, 0.0, 0.0, 0.0, 0.0, 0.0, 0.0, 0.0, 0.0, 0.0, 0.0, 0.0, 0.0, 0.0, 0.0, 0.0, 0.0, 0.0, 0.0, 0.0, 0.0, 0.0, 0.0, 0.0, 0.0, 0.0, 0.0, 0.0, 0.0, 0.0, 0.0, 0.0, 0.0, 0.0, 0.0, 0.0, 0.0, 0.0, 0.0, 0.0, 0.0, 0.0, 0.0, 0.0, 0.0, 0.0, 0.0, 0.0, 0.0, 0.0, 0.0, 0.0, 0.0, 0.0, 0.0, 0.0, 0.0, 0.0, 0.0, 0.0, 0.0, 0.0, 0.0, 0.0, 0.0, 0.0, 0.0, 0.0, 0.0, 0.0, 0.0, 0.0, 0.0, 0.0, 0.0, 0.0, 0.0, 0.0, 0.0, 0.0, 0.0, 0.0, 0.0, 0.0, 0.0, 0.0, 0.0, 0.0, 0.0, 0.0, 0.0, 0.0, 0.0, 0.0, 0.0, 0.0, 0.0, 0.0, 0.0, 0.0, 0.0, 0.0, 0.0, 0.0, 0.0, 0.0, 0.0, 0.0, 0.0, 0.0, 0.0, 0.0, 0.0, 0.0, 0.0, 0.0, 0.0, 0.0, 0.0, 0.0, 0.0, 0.0, 0.0, 0.0, 0.0, 0.0, 0.0, 0.0, 0.0, 0.0, 0.0, 0.0, 0.0, 0.0, 0.0, 0.0, 0.0, 0.0, 0.0, 0.0, 0.0, 0.0, 0.0, 0.0, 0.0, 0.0, 0.0, 0.0, 0.0, 0.0, 0.0, 0.0, 0.0, 0.0, 0.0, 0.0, 0.0, 0.0, 0.0, 0.0, 0.0, 0.0, 0.0, 0.0, 0.0, 0.0, 0.0, 0.0, 0.0, 0.0, 0.0, 0.0, 0.0, 0.0, 0.0, 0.0, 0.0, 0.0, 0.0, 0.0, 0.0, 0.0, 0.0, 0.0, 0.0, 0.0, 0.0, 0.0, 0.0, 0.0, 0.0, 0.0, 0.0, 0.0, 0.0, 0.0, 0.0])
me_vert_007.update()

# ---- objects
ob_final_top = bpy.data.objects.new('final_top', me_vert_001)
ob_final_cover = bpy.data.objects.new('final_cover', me_vert_007)

# ---- transforms, parenting, visibility, modifiers, constraints
ob_final_top.location = (-1.972, -33.51, 1.367)
ob_final_cover.location = (-1.972, -33.51, 1.367)

# ---- collection membership
col_final.objects.link(ob_final_top)
col_final.objects.link(ob_final_cover)

# ---- scene / render settings (as saved in the file)
scene.frame_start = 1; scene.frame_end = 250; scene.frame_set(1)
scene.render.engine = 'BLENDER_EEVEE_NEXT'
scene.cycles.sampling_pattern = 'TABULATED_SOBOL'
scene.cycles.use_light_tree = False
scene.view_settings.view_transform = 'Filmic'
scene.unit_settings.scale_length = 0.001
bpy.context.view_layer.update()

# ---- added for rendering (the .blend has no active camera and no usable light): camera, sun
cam_auto = bpy.data.cameras.new('AutoCamera')
cam_auto.lens = 50.0
cam_auto.sensor_width = 36.0
cam_auto.clip_end = 3805.05
ob_auto_camera = bpy.data.objects.new('AutoCamera', cam_auto)
scene.collection.objects.link(ob_auto_camera)
ob_auto_camera.location = (214.841, -293.686, 184.317)
ob_auto_camera.rotation_euler = (1.09748, -7.21219e-08, 0.694738)
scene.camera = ob_auto_camera
light_auto_sun = bpy.data.lights.new('AutoSun', 'SUN')
light_auto_sun.energy = 3.0
light_auto_sun.angle = 0.0523599
ob_auto_sun = bpy.data.objects.new('AutoSun', light_auto_sun)
scene.collection.objects.link(ob_auto_sun)
ob_auto_sun.rotation_euler = (0.872665, 0.174533, 0.523599)
bpy.context.view_layer.update()
